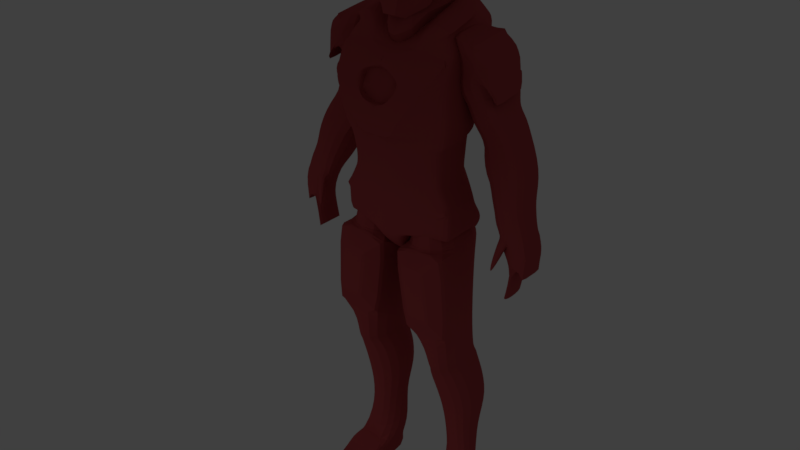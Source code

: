 # Source: ironMan3.blend  (saved by Blender 2.79.0; exported with 4.5.12 LTS)
import bpy
from mathutils import Matrix  # noqa: F401  (used for matrix-valued properties, if any)

bpy.ops.wm.read_factory_settings(use_empty=True)
scene = bpy.context.scene
scene.name = 'Scene'

# ---- collections
col_collection_1 = bpy.data.collections.new('Collection 1'); scene.collection.children.link(col_collection_1)
col_collection_20 = bpy.data.collections.new('Collection 20'); scene.collection.children.link(col_collection_20)
col_collection_20.hide_render = True
col_collection_20.hide_viewport = True

# ---- materials (node trees are filled in below, after node groups)
mat_material = bpy.data.materials.new('Material')
mat_material.alpha_threshold = 0.0
mat_material.use_transparent_shadow = False
mat_material.diffuse_color = (0.4385, 0.06671, 0.07093, 1.0)
mat_material.roughness = 0.5

# ---- material node trees

# ---- world
world_world = bpy.data.worlds.new('World'); scene.world = world_world
world_world.color = (0.05088, 0.05088, 0.05088)
world_world.use_sun_shadow = False
world_world.sun_shadow_jitter_overblur = 0.0
world_world.cycles.sampling_method = 'MANUAL'

# ---- lights
light_area = bpy.data.lights.new('Area', 'AREA')
light_area.transmission_factor = 0.0
light_area.energy = 78.54
light_area.shadow_buffer_clip_start = 0.5
light_area.shadow_soft_size = 5.0
light_area.shadow_maximum_resolution = 0.006
light_area.use_absolute_resolution = True
light_area.size = 5.0
light_area.size_y = 0.1

# ---- meshes
me_cube_003 = bpy.data.meshes.new('Cube.003')
me_cube_003.from_pydata([(-0.13, -0.2169, -1.009), (-0.8681, -0.2559, 1.42), (1.01e-18, 0.04425, -1.003), (-0.6971, 0.3282, 1.588), (0.0, 0.1774, -1.0), (-0.5042, -0.3462, 1.289), (2.99e-18, -0.2169, -1.009), (-0.5042, -0.2559, 1.556), (-1.0, -0.3143, 1.233), (-0.4753, 0.6758, 1.496), (-1.292e-17, -0.5193, 1.179), (0.0, 0.6758, 1.496), (-0.4194, 0.7056, 1.077), (0.0, 0.7056, 1.077), (-0.7536, -0.6639, 0.8979), (-0.2833, 0.672, 0.6426), (0.0, -0.6964, 0.5555), (0.0, 0.672, 0.6426), (-0.3872, -0.6964, 0.5555), (-3.588e-18, -0.6596, 0.5118), (-0.3446, -0.6596, 0.5118), (-0.2159, 0.6486, 0.482), (1.246e-17, -0.6591, 0.4258), (0.0, 0.6486, 0.3947), (-0.2738, -0.6591, 0.4258), (-0.2955, 0.4403, 0.2248), (6.727e-17, -0.5509, 0.01564), (0.0, 0.536, 0.2248), (-0.295, -0.5509, 0.01564), (-0.2572, 0.4301, -0.06975), (3.115e-18, -0.5243, -0.0842), (0.0, 0.4301, -0.06975), (-0.2855, -0.5243, -0.0842), (-0.5399, 0.2987, -0.07174), (2.388e-17, -0.5, -0.1693), (0.0, 0.362, -0.09615), (-0.3155, -0.5, -0.1693), (-1.0, 0.09532, -0.3258), (1.038e-17, -0.4909, -0.347), (0.0, 0.3942, -0.315), (-0.4748, -0.4909, -0.347), (-1.0, 0.1292, -0.6701), (1.661e-17, -0.5216, -0.5377), (0.0, 0.4611, -0.488), (-1.0, -0.353, -0.6945), (-0.2855, 0.1532, -0.6331), (1.62e-17, -0.4928, -0.665), (0.0, 0.4826, -0.6169), (-0.2855, -0.4928, -0.665), (-0.2077, 0.1334, -0.7818), (2.492e-18, -0.4486, -0.7868), (0.0, 0.4301, -0.7792), (-0.2077, -0.4486, -0.7868), (-0.4748, -0.3462, 1.289), (-0.5042, 0.5061, 1.605), (0.002115, -0.3462, 1.267), (0.0, 0.5061, 1.605), (-1.0, -0.3685, -0.3935), (-1.0, 0.09475, -0.3766), (1.131e-17, -0.5304, -0.3994), (0.0, 0.4135, -0.3649), (-0.5042, 0.3282, 1.718), (-0.3791, 0.5061, 1.605), (-0.2658, -0.3462, 1.289), (-0.3187, -0.6109, 0.275), (-0.2159, 0.4685, 0.4712), (5.036e-17, -0.6109, 0.275), (0.0, 0.5702, 0.4447), (-0.13, -0.03461, -1.005), (-0.13, -0.1135, -1.007), (-0.8681, -0.1027, 1.463), (-0.8681, 0.01413, 1.495), (-0.8681, 0.131, 1.528), (4.117e-19, 0.1231, -1.001), (1.608e-18, -0.03461, -1.005), (2.206e-18, -0.1135, -1.007), (-1.0, -0.2058, 1.262), (-1.0, 0.0332, 1.326), (-1.0, 0.2722, 1.389), (-0.8421, 0.5113, 1.317), (-0.944, -0.3047, 0.945), (-0.944, -0.03076, 0.9809), (-0.944, 0.2431, 1.017), (-0.5278, 0.517, 1.053), (-1.03, -0.3375, 0.5783), (-1.03, -0.06383, 0.5958), (-1.03, 0.2098, 0.6132), (-0.3453, 0.4835, 0.6306), (-0.9601, -0.3161, 0.4465), (-0.9601, -0.05455, 0.4622), (-0.9601, 0.207, 0.478), (-0.9372, -0.3152, 0.3093), (-0.9372, -0.07143, 0.3393), (-0.9372, 0.1723, 0.3692), (-0.8202, -0.2658, 0.0705), (-0.8202, -0.04844, 0.1123), (-0.8202, 0.169, 0.1542), (-0.2955, 0.3863, 0.196), (-0.8107, -0.274, -0.08041), (-0.8107, -0.08308, -0.07752), (-0.8107, 0.1078, -0.07463), (-0.8407, -0.2739, -0.1501), (-0.8407, -0.1015, -0.1355), (-0.8407, 0.07094, -0.1209), (-1.0, -0.2587, -0.3386), (-1.0, -0.0817, -0.3322), (-1.0, -0.2638, -0.69), (-1.0, -0.0673, -0.68), (-0.2855, -0.237, -0.6524), (-0.2855, -0.04188, -0.6427), (-0.2077, -0.2181, -0.7848), (-0.2077, -0.04239, -0.7833), (-0.829, -0.1226, 1.377), (-0.829, 0.04782, 1.441), (-0.829, 0.2183, 1.504), (-1.0, -0.2828, -0.3904), (-1.0, -0.09403, -0.3835), (-0.5042, 0.2478, 1.696), (-0.5042, 0.131, 1.663), (-0.5042, 0.01413, 1.631), (-0.5042, -0.1027, 1.599), (-0.8439, -0.3011, 0.3077), (-0.8439, -0.06487, 0.3325), (-0.8439, 0.1713, 0.3574), (-0.3192, 0.4076, 0.3823), (-0.13, -0.1493, -1.007), (2.477e-18, -0.1493, -1.007), (-0.5042, -0.2094, 1.569), (-0.8681, -0.2094, 1.433), (-0.944, -0.429, 0.9287), (-1.03, -0.4617, 0.5704), (-0.9601, -0.4348, 0.4393), (-0.9372, -0.4258, 0.2957), (-0.8202, -0.3645, 0.05152), (-0.8107, -0.3606, -0.08172), (-0.8407, -0.3521, -0.1567), (-1.0, -0.3391, -0.3415), (-0.2855, -0.3255, -0.6567), (-0.2077, -0.2979, -0.7855), (-0.829, -0.2784, 1.32), (-0.8439, -0.4083, 0.2964), (-0.8768, -0.4891, 1.065), (-0.5, -0.4168, 1.206), (-0.004385, -0.5916, 1.11), (-0.5704, -0.6802, 0.7267), (-0.3135, -0.672, 0.8669), (8.97e-19, -0.6802, 0.7267), (-0.1936, -0.6964, 0.5555), (-0.2852, -0.6802, 0.7267), (-0.4036, -0.5505, 1.07), (-0.3011, -0.599, 0.8563), (-0.2878, -0.5458, 0.9977), (-0.1426, -0.6802, 0.7267), (-0.1973, -0.599, 0.7666), (-0.1578, -0.6132, 1.08), (-0.3356, -0.627, 0.9911), (-0.1662, -0.5532, 1.053), (-0.2576, -0.672, 0.7951), (0.0367, -0.5275, 1.059), (-0.3332, -0.65, 0.9313), (-0.1305, -0.599, 0.7467), (0.0405, -0.6042, 0.7269), (-0.298, -0.6266, 1.036), (-0.3169, -0.5709, 0.9075), (-0.2821, -0.672, 0.8209), (-0.2527, -0.599, 0.7941), (-0.1166, -0.672, 0.7404), (-0.1936, -0.672, 0.7634), (-0.3198, -0.5428, 0.9443), (-0.2739, -0.599, 0.8165), (0.0537, 0.4331, 1.542), (2.823e-18, -0.1096, 1.463), (0.07932, 0.3747, 1.758), (-0.2212, -0.253, 1.33), (-0.3284, -0.1096, 1.463), (-0.4635, 0.4331, 1.542), (0.05411, -0.1764, 1.689), (-0.207, -0.259, 1.612), (-0.1141, -0.1764, 1.689), (-0.1919, 0.314, 1.811), (0.04188, -0.2932, 1.582), (-0.1337, 0.5061, 1.605), (-0.1635, 0.4331, 1.542), (-0.09847, -0.3248, 1.27), (-0.1738, 0.314, 1.811), (-0.1463, -0.1764, 1.689), (-0.1246, -0.294, 1.59), (-0.4689, 0.3396, 1.623), (0.0966, 0.2938, 1.643), (-0.2266, -0.2895, 1.41), (-0.3338, -0.1461, 1.544), (0.0483, -0.1461, 1.544), (0.0, -0.3827, 1.347), (-0.0996, -0.3699, 1.364), (-0.1705, 0.3388, 1.623), (0.0, 0.3256, 1.995), (-0.02583, -0.1924, 1.788), (-0.1738, 0.3256, 1.995), (-0.1463, -0.1924, 1.788), (5.671e-19, 0.1026, -1.002), (-0.267, 0.6758, 1.496), (-0.2355, 0.7056, 1.077), (-0.1591, 0.672, 0.6426), (-0.1212, 0.6486, 0.4437), (-0.166, 0.4823, 0.2248), (-0.1444, 0.4301, -0.06975), (-0.3032, 0.3265, -0.08244), (-0.5616, 0.2264, -0.3211), (-0.5952, 0.4091, -0.6912), (-0.1412, 0.3139, -0.6915), (-0.1167, 0.2635, -0.7807), (-0.5616, 0.2345, -0.3714), (-0.1212, 0.5131, 0.4596), (-1.027, 0.2295, -0.576), (-0.7976, 0.2691, -0.6806), (-0.7808, 0.1646, -0.374), (-0.6055, 0.4393, -0.584), (-0.8163, 0.3344, -0.58), (-1.606, -0.1561, 0.8144), (-1.606, -0.1561, 1.255), (-1.606, 0.2551, 0.87), (-1.606, 0.2551, 1.311), (-0.7539, -0.2356, 0.957), (-0.7539, -0.2511, 1.412), (-0.7539, 0.3116, 1.093), (-0.7539, 0.2467, 1.471), (-1.273, 0.2551, 1.422), (-1.273, -0.2427, 1.363), (-1.51, 0.32, 1.142), (-1.51, -0.2272, 1.006), (-1.041, -0.1561, 0.7563), (-1.041, 0.4159, 0.679), (-1.502, -0.1561, 0.9007), (-1.502, 0.4159, 0.8234), (-1.195, 0.04802, 0.2948), (-1.195, 0.4047, 0.3972), (-1.656, 0.04802, 0.4392), (-1.656, 0.4047, 0.5416), (-1.353, -0.1338, -0.05735), (-1.353, 0.3157, -0.1093), (-2.061, -0.1338, 0.1374), (-2.061, 0.3157, 0.08548), (-1.697, -0.1561, -0.4968), (-1.697, 0.1561, -0.4968), (-2.175, -0.1561, -0.4471), (-2.175, 0.1561, -0.4471), (-1.854, -0.1348, -1.13), (-1.854, 0.1774, -1.13), (-1.933, -0.214, -1.17), (-1.933, 0.09817, -1.17), (-2.234, 0.1561, -0.6602), (-2.234, -0.1561, -0.6602), (-1.923, 0.1174, -0.8598), (-1.923, -0.1948, -0.8598), (-2.036, -0.1561, -0.718), (-2.036, 0.1561, -0.718), (-2.189, -0.1561, -0.8939), (-2.189, 0.1561, -0.8939), (-1.972, -0.1561, -0.5015), (-1.81, -0.1754, -0.6783), (-1.972, -0.2084, -0.5238), (-1.697, -0.2124, -0.5214), (-1.81, -0.06677, -0.6314), (-1.766, -0.2872, -0.8534), (-1.686, -0.2884, -0.8527), (-1.719, -0.2462, -0.8846), (-1.542, 0.234, -0.311), (-2.024, 0.234, -0.1803), (-1.542, -0.1784, -0.3073), (-2.024, -0.1784, -0.1766), (-1.586, 0.2912, 0.7056), (-1.586, -0.1457, 0.6834), (-1.124, -0.1457, 0.539), (-1.124, 0.2912, 0.5612), (-1.175, -0.6868, -4.163), (-0.9885, -0.4512, -0.4006), (-1.285, 0.5302, -4.163), (-0.4418, 0.2997, -0.4006), (-0.7558, -0.6868, -4.163), (-0.05587, -0.4512, -0.4006), (-0.499, 0.5302, -4.163), (-0.05587, 0.4541, -0.4006), (-1.272, -0.02926, -3.781), (-1.174, -0.08471, -2.862), (-1.038, -0.3217, -2.289), (-1.112, -0.4239, -1.8), (-1.038, -0.4553, -0.7665), (-1.038, 0.4597, -0.7665), (-1.112, 0.2545, -1.8), (-1.038, 0.405, -2.289), (-1.174, 0.5302, -2.862), (-1.038, 0.3872, -3.651), (-0.1058, 0.4597, -0.7665), (-0.2983, 0.2545, -1.8), (-0.4737, 0.405, -2.289), (-0.4058, 0.5302, -2.862), (-0.3797, 0.3872, -3.651), (-0.1058, -0.4553, -0.7665), (-0.2983, -0.4239, -1.8), (-0.4737, -0.3217, -2.289), (-0.4058, -0.08471, -2.862), (-0.6136, -0.02926, -3.781), (-1.038, -0.03105, -3.235), (-1.038, 0.409, -3.235), (-0.5623, 0.409, -3.235), (-0.5623, -0.03105, -3.235), (-1.169, 0.3855, -3.98), (-0.4808, 0.3855, -3.98), (-0.7558, -0.6088, -3.98), (-1.175, -0.6088, -3.98), (-1.038, -0.4504, -0.7804), (-1.038, 0.3797, -0.8694), (-0.1058, 0.3797, -0.9273), (-0.1058, -0.4504, -0.8383), (-1.038, -0.3601, -2.238), (-0.4624, -0.3601, -2.238), (-1.038, 0.3554, -2.238), (-0.4624, 0.3554, -2.238), (-1.134, -0.2695, -2.415), (-1.134, 0.4326, -2.415), (-0.3286, 0.4326, -2.415), (-0.3286, -0.2695, -2.415), (-1.227, -0.3024, -3.928), (-0.6806, -0.3024, -3.928), (-0.3965, -0.586, -0.9898), (-0.5089, -0.5633, -1.526), (-0.8824, -0.5633, -1.526), (-0.7668, -0.586, -0.9898), (-0.2169, -0.5022, -0.8961), (-0.3787, -0.4772, -1.696), (-1.024, -0.4772, -1.696), (-0.9347, -0.5022, -0.8604), (-0.1721, -0.3435, 1.516), (-0.3889, -0.3804, 2.268), (-0.3889, 0.3036, 1.913), (-0.3889, -0.1024, 2.393), (-0.3889, -0.4823, 2.07), (-0.3889, 0.1809, 2.34), (-0.3889, 0.3206, 2.069), (-0.2037, -0.4751, 1.752), (-0.3889, 0.3162, 1.981), (-0.138, -0.4371, 1.64), (-0.1063, -0.4438, 1.555), (-0.3889, -0.5011, 1.878), (-0.3889, 0.2895, 2.211), (-0.3987, -0.09404, 1.698), (-0.458, -0.2414, 2.33), (-0.458, -0.1507, 2.205), (-0.458, -0.07724, 1.911), (-0.458, -0.06046, 1.811), (0.0, -0.1024, 2.393), (0.0, 0.3036, 1.913), (-0.458, -0.09465, 2.064), (0.0, -0.3435, 1.503), (0.0, -0.3804, 2.268), (0.0, -0.4823, 2.07), (0.0, 0.1809, 2.34), (0.0, 0.3206, 2.069), (0.0, -0.4751, 1.752), (0.0, -0.4371, 1.64), (0.0, 0.3162, 1.981), (0.0, -0.4438, 1.555), (0.0, 0.2895, 2.211), (0.0, -0.5011, 1.878), (0.0, -0.2414, 2.33), (-5.949e-11, -0.09404, 1.698), (-0.458, -0.1984, 2.35), (-0.458, -0.04823, 2.247), (-0.458, 0.04569, 1.96), (-0.458, 0.05593, 1.863), (-0.458, 0.02407, 2.11), (-0.4141, 0.01648, 1.767), (0.0, -0.1984, 2.35), (-0.3728, -0.1175, 1.624), (-5.751e-10, -0.1175, 1.624), (-0.1721, -0.3435, 1.503), (-0.336, -0.1789, 1.594), (-0.4392, -0.2792, 2.313), (-0.4392, -0.2408, 2.168), (-0.3987, -0.1853, 1.851), (-0.3591, -0.1628, 1.765), (-0.4392, -0.199, 2.025), (-0.3334, -0.189, 1.659), (0.0, -0.2792, 2.313), (-4.189e-10, -0.1789, 1.591), (-0.3843, -0.1367, 1.776), (-0.3798, -0.1746, 1.81), (-0.3699, -0.228, 1.837)], [], [(5, 7, 1, 53), (127, 128, 1, 7), (125, 126, 6, 0), (63, 7, 5), (201, 200, 11, 13), (149, 142, 8, 141), (83, 79, 9, 12), (87, 83, 12, 15), (19, 16, 147, 18, 20), (65, 87, 15, 21), (22, 19, 20, 24), (203, 202, 17, 23), (66, 22, 64), (212, 203, 23, 67), (205, 204, 27, 31), (30, 26, 28, 32), (33, 97, 25, 29), (34, 30, 32, 36), (206, 205, 31, 35), (207, 206, 35, 39), (38, 34, 36, 40), (37, 103, 33), (59, 38, 40, 57), (211, 207, 39, 60), (209, 208, 43, 47), (46, 42, 44, 48), (50, 46, 48, 52), (210, 209, 47, 51), (199, 210, 51, 4), (6, 50, 52, 0), (9, 54, 62, 181, 56, 11, 200), (10, 55, 63, 5, 53, 8, 142), (79, 3, 54, 9), (208, 216, 211, 60, 43), (42, 59, 57, 44), (54, 61, 62), (54, 3, 61), (204, 212, 67, 27), (26, 66, 64, 28), (97, 124, 65, 25), (133, 140, 121, 94), (94, 121, 122, 95), (95, 122, 123, 96), (96, 123, 124, 97), (44, 57, 115, 106), (106, 115, 116, 107), (107, 116, 58, 213, 41), (8, 139, 112, 76), (76, 112, 113, 77), (77, 113, 114, 78), (78, 114, 3, 79), (125, 138, 110, 69), (69, 110, 111, 68), (68, 111, 49, 2), (138, 137, 108, 110), (110, 108, 109, 111), (111, 109, 45, 49), (137, 44, 106, 108), (108, 106, 107, 109), (109, 107, 41, 45), (57, 136, 104, 115), (115, 104, 105, 116), (116, 105, 37, 58), (136, 135, 101, 104), (104, 101, 102, 105), (105, 102, 103, 37), (135, 134, 98, 101), (101, 98, 99, 102), (102, 99, 100, 103), (103, 100, 33), (134, 133, 94, 98), (98, 94, 95, 99), (99, 95, 96, 100), (100, 96, 97, 33), (140, 132, 91, 121), (121, 91, 92, 122), (122, 92, 93, 123), (123, 93, 65, 124), (132, 131, 88, 91), (91, 88, 89, 92), (92, 89, 90, 93), (93, 90, 65), (131, 130, 84, 88), (88, 84, 85, 89), (89, 85, 86, 90), (90, 86, 87, 65), (202, 201, 13, 17), (130, 129, 80, 84), (84, 80, 81, 85), (85, 81, 82, 86), (129, 8, 76, 80), (80, 76, 77, 81), (81, 77, 78, 82), (82, 78, 79, 83), (2, 199, 4, 73), (2, 74, 68), (68, 74, 75, 69), (61, 3, 117), (117, 3, 72, 118), (118, 72, 71, 119), (119, 71, 70, 120), (139, 128, 70, 112), (112, 70, 71, 113), (113, 71, 72, 114), (114, 72, 3), (53, 1, 128, 139), (14, 141, 8, 129), (18, 144, 14, 129, 130), (20, 18, 130), (24, 20, 130, 131), (22, 24, 131, 132), (64, 22, 132, 140), (32, 28, 133, 134), (36, 32, 134, 135), (40, 36, 135, 136), (57, 40, 136), (48, 44, 137), (52, 48, 137, 138), (0, 52, 138, 125), (8, 53, 139), (28, 64, 140, 133), (69, 75, 126, 125), (120, 70, 128, 127), (55, 183, 173, 63), (147, 148, 144, 18), (16, 146, 152, 148, 147), (143, 10, 142, 149, 154), (154, 162, 151, 156), (146, 166, 167, 157, 164, 145, 148, 152), (163, 150, 169, 165, 153, 160, 161, 158, 156, 151, 168), (166, 146, 161, 160), (148, 145, 159, 14, 144), (155, 162, 154, 149), (159, 145, 150, 163), (167, 166, 160, 153), (162, 155, 168, 151), (164, 157, 165, 169), (145, 164, 169, 150), (157, 167, 153, 165), (155, 159, 163, 168), (143, 154, 156, 158), (86, 82, 83, 87), (14, 159, 155, 149, 141), (181, 62, 175, 182), (63, 173, 174, 175, 62, 61, 117, 118, 119, 120, 127, 7), (190, 189, 177, 178), (194, 187, 179, 184), (184, 179, 178, 185), (185, 178, 177, 186), (192, 191, 176, 180), (187, 190, 178, 179), (191, 188, 172, 176), (193, 192, 180, 186), (189, 193, 186, 177), (176, 185, 186, 180), (185, 176, 196, 198), (188, 194, 184, 172), (56, 181, 182, 170), (170, 182, 194, 188), (173, 183, 193, 189), (183, 55, 192, 193), (171, 170, 188, 191), (175, 174, 190, 187), (55, 171, 191, 192), (182, 175, 187, 194), (174, 173, 189, 190), (195, 197, 198, 196), (176, 172, 195, 196), (184, 185, 198, 197), (172, 184, 197, 195), (15, 12, 201, 202), (25, 65, 212, 204), (217, 215, 211, 216), (2, 49, 210, 199), (49, 45, 209, 210), (45, 41, 214, 208, 209), (58, 37, 207, 211, 215), (37, 33, 206, 207), (33, 29, 205, 206), (29, 25, 204, 205), (65, 21, 203, 212), (21, 15, 202, 203), (12, 9, 200, 201), (214, 217, 216, 208), (41, 213, 217, 214), (213, 58, 215, 217), (218, 219, 221, 220), (220, 221, 226, 225, 224, 228), (224, 225, 223, 222), (222, 223, 227, 219, 218, 229), (222, 229, 232, 230), (226, 221, 219, 227), (225, 226, 227, 223), (220, 228, 229, 218), (271, 270, 237, 236), (229, 228, 233, 232), (228, 224, 231, 233), (224, 222, 230, 231), (234, 236, 240, 238), (272, 271, 236, 234), (270, 273, 235, 237), (273, 272, 234, 235), (267, 266, 243, 245), (237, 235, 239, 241), (235, 234, 238, 239), (236, 237, 241, 240), (243, 242, 259, 253, 252), (266, 268, 242, 243), (269, 267, 245, 244), (268, 269, 244, 258, 242), (246, 248, 249, 247), (258, 259, 262, 260), (243, 252, 247, 249, 255, 257, 250, 245), (252, 253, 246, 247), (244, 245, 250, 251), (254, 255, 249, 248), (256, 257, 255, 254), (251, 250, 257, 256), (244, 251, 256, 254, 248, 246, 253, 259, 258), (260, 262, 265, 263), (259, 242, 261, 262), (242, 258, 260, 261), (263, 265, 264), (262, 261, 264, 265), (261, 260, 263, 264), (238, 240, 269, 268), (240, 241, 267, 269), (239, 238, 268, 266), (241, 239, 266, 267), (231, 230, 272, 273), (233, 231, 273, 270), (230, 232, 271, 272), (232, 233, 270, 271), (286, 275, 277, 287), (287, 277, 281, 292), (292, 281, 279, 297), (297, 279, 275, 286), (276, 280, 278, 274), (281, 277, 275, 279), (323, 301, 282, 322), (305, 300, 283, 302), (321, 299, 284, 318), (315, 298, 285, 314), (313, 297, 286, 310), (307, 296, 301, 323, 308), (304, 295, 300, 305), (320, 294, 299, 321), (315, 299, 294, 317), (312, 292, 297, 313), (306, 291, 296, 307), (303, 290, 295, 304), (319, 289, 294, 320), (311, 287, 292, 312), (309, 322, 282, 291, 306), (302, 283, 290, 303), (318, 284, 289, 319), (310, 286, 287, 311), (282, 302, 303, 291), (291, 303, 304, 296), (296, 304, 305, 301), (301, 305, 302, 282), (274, 309, 306, 276), (276, 306, 307, 280), (280, 307, 308, 278), (278, 308, 309, 274), (285, 310, 311, 288), (288, 311, 312, 293), (293, 312, 313, 298), (329, 328, 324, 325), (317, 316, 288, 293), (314, 285, 288, 316), (284, 314, 316, 289), (294, 289, 316, 317), (298, 315, 317, 293), (299, 315, 314, 284), (283, 318, 319, 290), (290, 319, 320, 295), (295, 320, 321, 300), (300, 321, 318, 283), (308, 323, 322, 309), (325, 324, 327, 326), (330, 329, 325, 326), (331, 330, 326, 327), (328, 331, 327, 324), (313, 310, 331, 328), (310, 285, 330, 331), (285, 298, 329, 330), (298, 313, 328, 329), (367, 366, 335, 337), (355, 354, 333, 336), (383, 377, 333, 354), (363, 355, 336, 343), (370, 367, 337, 344), (369, 368, 338, 340), (359, 358, 339, 341), (361, 359, 341, 342), (371, 369, 340, 334), (345, 371, 334), (353, 361, 342, 332), (368, 370, 344, 338), (358, 363, 343, 339), (379, 381, 352, 348), (376, 382, 345, 373), (382, 380, 385, 345), (380, 386, 385), (381, 378, 347, 352), (372, 366, 346, 364), (378, 377, 346, 347), (334, 351, 365, 345), (338, 344, 362, 357), (334, 340, 360, 351), (340, 338, 357, 360), (344, 337, 356, 362), (376, 384, 353, 332), (337, 335, 350, 356), (350, 335, 366, 372), (348, 352, 370, 368), (345, 349, 369, 371), (349, 348, 368, 369), (352, 347, 367, 370), (347, 346, 366, 367), (345, 365, 374, 373), (373, 374, 384, 376), (336, 333, 377, 378), (343, 336, 378, 381), (341, 339, 387, 386, 380), (342, 341, 380, 382), (332, 342, 382, 376), (339, 343, 381, 379, 387), (364, 346, 377, 383), (386, 387, 379), (345, 385, 349), (385, 386, 379, 348, 349)])
_k = {(1, 7): 1.0, (21, 65): 1.0, (8, 141): 1.0, (9, 79): 1.0, (9, 12): 1.0, (14, 144): 1.0, (18, 20): 1.0, (20, 24): 1.0, (15, 21): 1.0, (23, 203): 1.0, (22, 24): 1.0, (33, 37): 1.0, (41, 213): 1.0, (43, 208): 1.0, (42, 44): 0.23137, (56, 181): 0.14118, (37, 58): 1.0, (3, 61): 0.62745, (70, 128): 1.0, (70, 71): 1.0, (71, 72): 1.0, (106, 107): 0.46667, (41, 107): 0.46667, (79, 83): 1.0, (54, 61): 0.63922, (1, 128): 1.0, (3, 72): 1.0, (65, 87): 1.0, (44, 106): 0.46667, (57, 136): 1.0, (178, 179): 0.01961, (14, 141): 1.0, (18, 144): 1.0, (150, 169): 1.0, (153, 165): 1.0, (163, 168): 1.0, (153, 160): 1.0, (160, 161): 1.0, (165, 169): 1.0, (158, 161): 1.0, (156, 158): 1.0, (150, 163): 1.0, (151, 168): 1.0, (160, 166): 1.0, (12, 15): 1.0, (83, 87): 1.0, (151, 156): 1.0, (62, 175): 0.14118, (56, 170): 0.14118, (170, 171): 1.0, (177, 178): 1.0, (173, 174): 1.0, (170, 182): 0.14118, (179, 187): 0.14118, (172, 176): 1.0, (55, 171): 1.0, (55, 183): 1.0, (172, 184): 0.14118, (176, 180): 1.0, (180, 186): 1.0, (170, 188): 0.14118, (177, 189): 1.0, (174, 190): 1.0, (176, 191): 1.0, (55, 192): 1.0, (62, 181): 0.14118, (175, 182): 0.14118, (173, 183): 1.0, (179, 184): 0.14118, (178, 185): 1.0, (177, 186): 1.0, (186, 193): 1.0, (184, 185): 1.0, (184, 194): 0.14118, (181, 182): 0.14118, (175, 187): 0.14118, (172, 188): 0.14118, (173, 189): 1.0, (178, 190): 1.0, (171, 191): 1.0, (180, 192): 1.0, (183, 193): 1.0, (182, 194): 0.14118, (188, 194): 0.14118, (189, 193): 1.0, (192, 193): 1.0, (188, 191): 1.0, (187, 190): 1.0, (191, 192): 1.0, (187, 194): 0.14118, (189, 190): 1.0, (195, 196): 1.0, (195, 197): 1.0, (197, 198): 1.0, (176, 196): 1.0, (185, 198): 1.0, (172, 195): 1.0, (184, 197): 1.0, (21, 203): 1.0, (208, 214): 1.0, (58, 213): 1.0, (41, 214): 1.0, (218, 220): 1.0, (218, 219): 0.53725, (220, 221): 0.53725, (220, 228): 1.0, (225, 226): 0.56471, (223, 225): 0.56471, (219, 227): 0.42353, (221, 226): 0.42353, (223, 227): 0.56471, (226, 227): 1.0, (218, 229): 1.0, (222, 230): 0.34118, (228, 233): 0.39216, (224, 231): 0.32941, (237, 270): 0.39216, (232, 271): 0.34118, (230, 272): 0.34118, (235, 273): 0.32941, (236, 240): 0.32549, (234, 238): 0.63922, (235, 239): 0.63922, (237, 241): 0.32549, (243, 266): 0.32941, (241, 267): 0.31765, (242, 268): 0.32941, (240, 269): 0.18039, (246, 247): 1.0, (246, 248): 1.0, (247, 249): 1.0, (244, 251): 0.92941, (245, 250): 0.92941, (251, 256): 0.92941, (248, 249): 1.0, (255, 257): 1.0, (254, 256): 1.0, (250, 257): 0.92941, (256, 257): 1.0, (239, 266): 0.31765, (245, 267): 0.32941, (238, 268): 0.18039, (244, 269): 0.32941, (233, 270): 0.39216, (236, 271): 0.34118, (234, 272): 0.34118, (231, 273): 0.32941, (276, 280): 1.0, (278, 308): 1.0, (274, 278): 1.0, (282, 322): 1.0, (298, 313): 0.44314, (282, 301): 1.0, (285, 298): 0.63529, (308, 323): 1.0, (274, 309): 1.0, (308, 309): 0.21176, (285, 310): 0.44314, (310, 313): 0.63529, (309, 322): 1.0, (301, 323): 1.0, (322, 323): 0.28627, (324, 325): 0.63529, (325, 326): 0.63529, (326, 327): 0.63529, (324, 327): 0.63529, (324, 328): 0.63529, (298, 329): 0.63529, (285, 330): 0.63529, (310, 331): 0.63529, (313, 328): 0.63529, (325, 329): 0.63529, (326, 330): 0.63529, (327, 331): 0.63529, (328, 331): 0.11765, (330, 331): 0.11765, (329, 330): 0.11765, (328, 329): 0.11765, (332, 376): 1.0, (333, 336): 0.60784, (334, 351): 1.0, (336, 343): 0.60784, (339, 341): 1.0, (341, 342): 1.0, (332, 342): 1.0, (342, 361): 1.0, (339, 343): 1.0, (332, 353): 1.0, (345, 373): 1.0, (373, 376): 1.0, (386, 387): 1.0, (345, 385): 1.0, (385, 386): 1.0}
me_cube_003.attributes.new('crease_edge', 'FLOAT', 'EDGE').data.foreach_set('value', [_k.get((min(e.vertices), max(e.vertices)), 0.0) for e in me_cube_003.edges])
_uv = me_cube_003.uv_layers.new(name='UVMap')
_uv.uv.foreach_set('vector', [0.5665, 0.9354, 0.5246, 0.9377, 0.5414, 0.8798, 0.5668, 0.9399, 0.8779, 0.1343, 0.9357, 0.1382, 0.9357, 0.1456, 0.8779, 0.1417, 0.7796, 0.981, 0.7998, 0.9809, 0.7998, 0.9914, 0.7796, 0.9915, 0.5692, 0.9722, 0.5246, 0.9377, 0.5665, 0.9354, 0.7491, 0.06453, 0.7429, 4.058e-05, 0.784, 0.0, 0.7854, 0.0645, 0.8668, 0.1994, 0.8806, 0.1755, 0.958, 0.1596, 0.9403, 0.1906, 0.7004, 0.07093, 0.6514, 0.03009, 0.7108, 7.219e-05, 0.7208, 0.06456, 0.9869, 0.02629, 0.9872, 0.094, 0.9586, 0.09914, 0.958, 0.03, 0.1616, 0.759, 0.1619, 0.7656, 0.1319, 0.7652, 0.1019, 0.7649, 0.1082, 0.7584, 0.9872, 0.0, 0.9869, 0.02629, 0.958, 0.03, 0.9595, 0.004123, 0.1618, 0.7457, 0.1616, 0.759, 0.1082, 0.7584, 0.1193, 0.7451, 0.7668, 0.1634, 0.761, 0.1323, 0.7855, 0.1323, 0.7855, 0.171, 0.1615, 0.7225, 0.1618, 0.7457, 0.1121, 0.7219, 0.7729, 0.9702, 0.7522, 0.9701, 0.7529, 0.9509, 0.7642, 0.9513, 0.7598, 0.2458, 0.757, 0.1995, 0.7836, 0.1988, 0.7821, 0.2458, 0.1612, 0.6671, 0.1613, 0.6825, 0.1156, 0.682, 0.117, 0.6666, 0.6964, 0.248, 0.7352, 0.2053, 0.7362, 0.2001, 0.7425, 0.2459, 0.1611, 0.6541, 0.1612, 0.6671, 0.117, 0.6666, 0.1122, 0.6535, 0.9756, 0.595, 0.9623, 0.5687, 0.9648, 0.5464, 0.9756, 0.5475, 0.692, 0.2876, 0.7334, 0.2492, 0.7808, 0.2508, 0.7818, 0.2843, 0.1613, 0.6265, 0.1611, 0.6541, 0.1122, 0.6535, 0.08776, 0.6256, 0.622, 0.2901, 0.6456, 0.2587, 0.6964, 0.248, 0.1618, 0.6181, 0.1613, 0.6265, 0.08776, 0.6256, 0.005267, 0.618, 0.6923, 0.2952, 0.692, 0.2876, 0.7818, 0.2843, 0.7823, 0.2917, 0.7592, 0.3437, 0.6912, 0.3424, 0.7835, 0.3102, 0.7841, 0.3298, 0.1618, 0.5771, 0.1619, 0.5967, 0.005587, 0.5713, 0.1176, 0.5765, 0.1616, 0.5584, 0.1618, 0.5771, 0.1176, 0.5765, 0.1294, 0.558, 0.7621, 0.3582, 0.7592, 0.3437, 0.7841, 0.3298, 0.7834, 0.3557, 0.3207, 0.9558, 0.3105, 0.9134, 0.3281, 0.8948, 0.3281, 0.9468, 0.1597, 0.5251, 0.1616, 0.5584, 0.1294, 0.558, 0.1395, 0.5249, 0.8768, 0.0004879, 0.8796, 0.0237, 0.8602, 0.02357, 0.8222, 0.02332, 0.8015, 0.02318, 0.8032, 0.0, 0.8445, 0.000274, 0.8032, 0.1914, 0.8024, 0.1626, 0.8436, 0.1623, 0.8806, 0.1625, 0.876, 0.1625, 0.958, 0.1596, 0.8806, 0.1755, 0.935, 0.03076, 0.9091, 0.05158, 0.8796, 0.0237, 0.8768, 0.0004879, 0.6912, 0.3424, 0.69, 0.3254, 0.6923, 0.2952, 0.7823, 0.2917, 0.7835, 0.3102, 0.1619, 0.5967, 0.1618, 0.6181, 0.005267, 0.618, 0.005587, 0.5713, 0.8796, 0.0237, 0.8778, 0.04799, 0.8602, 0.02357, 0.8796, 0.0237, 0.9091, 0.05158, 0.8778, 0.04799, 0.757, 0.1995, 0.7641, 0.1628, 0.7839, 0.1643, 0.7836, 0.1988, 0.1613, 0.6825, 0.1615, 0.7225, 0.1121, 0.7219, 0.1156, 0.682, 0.7352, 0.2053, 0.7316, 0.1762, 0.7486, 0.1616, 0.7362, 0.2001, 0.6116, 0.656, 0.616, 0.6946, 0.5993, 0.6953, 0.5961, 0.658, 0.5961, 0.658, 0.5993, 0.6953, 0.5625, 0.697, 0.562, 0.6625, 0.562, 0.6625, 0.5625, 0.697, 0.5257, 0.6986, 0.528, 0.6669, 0.6502, 0.2148, 0.6462, 0.1833, 0.7316, 0.1762, 0.7352, 0.2053, 0.616, 0.5424, 0.6157, 0.5892, 0.6024, 0.5888, 0.6022, 0.5423, 0.6022, 0.5423, 0.6024, 0.5888, 0.5731, 0.5881, 0.5716, 0.542, 0.5716, 0.542, 0.5731, 0.5881, 0.5437, 0.5874, 0.5246, 0.5556, 0.5411, 0.5417, 0.958, 0.1596, 0.9307, 0.1517, 0.9305, 0.1263, 0.958, 0.1422, 0.958, 0.1422, 0.9305, 0.1263, 0.9303, 0.09853, 0.958, 0.104, 0.958, 0.104, 0.9303, 0.09853, 0.9301, 0.07076, 0.958, 0.06567, 0.958, 0.06567, 0.9301, 0.07076, 0.9091, 0.05158, 0.935, 0.03076, 0.002247, 0.8958, 0.03855, 0.8746, 0.03805, 0.887, 0.002097, 0.9014, 0.002097, 0.9014, 0.03805, 0.887, 0.03694, 0.9143, 0.001768, 0.9136, 0.001768, 0.9136, 0.03694, 0.9143, 0.03583, 0.9416, 0.0, 0.9255, 0.03855, 0.8746, 0.05953, 0.8716, 0.05953, 0.8853, 0.03805, 0.887, 0.03805, 0.887, 0.05953, 0.8853, 0.05953, 0.9157, 0.03694, 0.9143, 0.03694, 0.9143, 0.05953, 0.9157, 0.05953, 0.946, 0.03583, 0.9416, 0.9069, 0.3157, 0.7991, 0.3407, 0.7966, 0.327, 0.9044, 0.3022, 0.9044, 0.3022, 0.7966, 0.327, 0.7911, 0.297, 0.899, 0.2723, 0.899, 0.2723, 0.7911, 0.297, 0.7855, 0.2669, 0.8935, 0.2425, 0.6157, 0.5892, 0.6106, 0.5969, 0.5982, 0.5966, 0.6024, 0.5888, 0.6024, 0.5888, 0.5982, 0.5966, 0.5707, 0.596, 0.5731, 0.5881, 0.5731, 0.5881, 0.5707, 0.596, 0.5432, 0.5953, 0.5437, 0.5874, 0.6106, 0.5969, 0.6115, 0.6239, 0.5993, 0.6242, 0.5982, 0.5966, 0.5982, 0.5966, 0.5993, 0.6242, 0.5724, 0.6248, 0.5707, 0.596, 0.5707, 0.596, 0.5724, 0.6248, 0.5456, 0.6255, 0.5432, 0.5953, 0.6115, 0.6239, 0.6122, 0.6352, 0.5988, 0.6346, 0.5993, 0.6242, 0.5993, 0.6242, 0.5988, 0.6346, 0.5692, 0.6333, 0.5724, 0.6248, 0.5724, 0.6248, 0.5692, 0.6333, 0.5396, 0.632, 0.5456, 0.6255, 0.6456, 0.2587, 0.6509, 0.251, 0.6964, 0.248, 0.6122, 0.6352, 0.6116, 0.656, 0.5961, 0.658, 0.5988, 0.6346, 0.5988, 0.6346, 0.5961, 0.658, 0.562, 0.6625, 0.5692, 0.6333, 0.5692, 0.6333, 0.562, 0.6625, 0.528, 0.6669, 0.5396, 0.632, 0.6509, 0.251, 0.6502, 0.2148, 0.7352, 0.2053, 0.6964, 0.248, 0.5949, 0.7013, 0.6094, 0.6986, 0.6094, 0.7159, 0.5949, 0.718, 0.5949, 0.718, 0.6094, 0.7159, 0.6094, 0.7541, 0.5948, 0.755, 0.5948, 0.755, 0.6094, 0.7541, 0.6094, 0.7922, 0.5948, 0.7919, 0.6462, 0.1833, 0.6319, 0.1814, 0.7486, 0.1616, 0.7316, 0.1762, 0.7778, 0.9509, 0.7792, 0.9284, 0.7976, 0.9295, 0.7951, 0.9509, 0.7951, 0.9509, 0.7976, 0.9295, 0.8382, 0.9321, 0.8332, 0.9509, 0.8332, 0.9509, 0.8382, 0.9321, 0.8788, 0.9346, 0.8713, 0.9509, 0.6319, 0.1814, 0.6288, 0.1641, 0.7486, 0.1616, 0.7792, 0.9284, 0.7777, 0.907, 0.797, 0.9081, 0.7976, 0.9295, 0.7976, 0.9295, 0.797, 0.9081, 0.8395, 0.9106, 0.8382, 0.9321, 0.8382, 0.9321, 0.8395, 0.9106, 0.882, 0.9131, 0.8788, 0.9346, 0.6288, 0.1641, 0.6178, 0.1432, 0.7287, 0.1367, 0.7486, 0.1616, 0.761, 0.1323, 0.7491, 0.06453, 0.7854, 0.0645, 0.7855, 0.1323, 0.7777, 0.907, 0.7891, 0.8534, 0.8086, 0.8532, 0.797, 0.9081, 0.797, 0.9081, 0.8086, 0.8532, 0.8515, 0.8529, 0.8395, 0.9106, 0.8395, 0.9106, 0.8515, 0.8529, 0.8943, 0.8525, 0.882, 0.9131, 0.7891, 0.8534, 0.8127, 0.8081, 0.8299, 0.8057, 0.8086, 0.8532, 0.8086, 0.8532, 0.8299, 0.8057, 0.868, 0.8004, 0.8515, 0.8529, 0.8515, 0.8529, 0.868, 0.8004, 0.906, 0.7952, 0.8943, 0.8525, 0.631, 0.08022, 0.6223, 0.02219, 0.6514, 0.03009, 0.7004, 0.07093, 0.3149, 0.9627, 0.3207, 0.9558, 0.3281, 0.9468, 0.3227, 0.9533, 0.7998, 0.9509, 0.7998, 0.9632, 0.7796, 0.9632, 0.7796, 0.9632, 0.7998, 0.9632, 0.7998, 0.9754, 0.7796, 0.9754, 0.8778, 0.04799, 0.9091, 0.05158, 0.8779, 0.06089, 0.8779, 0.06089, 0.9091, 0.05158, 0.9357, 0.08356, 0.8779, 0.07964, 0.8779, 0.07964, 0.9357, 0.08356, 0.9357, 0.1023, 0.8779, 0.09839, 0.8779, 0.09839, 0.9357, 0.1023, 0.9357, 0.1211, 0.8779, 0.1171, 0.5187, 0.9218, 0.5056, 0.9055, 0.507, 0.8883, 0.5187, 0.8961, 0.5187, 0.8961, 0.507, 0.8883, 0.5086, 0.8696, 0.5187, 0.8678, 0.5187, 0.8678, 0.5086, 0.8696, 0.5102, 0.8508, 0.5187, 0.8396, 0.5187, 0.8396, 0.5102, 0.8508, 0.5137, 0.8199, 0.5668, 0.9399, 0.5414, 0.8798, 0.5392, 0.8795, 0.5575, 0.8849, 0.7516, 0.8557, 0.7822, 0.8319, 0.8127, 0.8081, 0.7891, 0.8534, 0.1019, 0.7649, 0.07312, 0.7912, 0.04431, 0.8175, 0.01246, 0.8232, 0.0, 0.7672, 0.9816, 0.4694, 0.9748, 0.4642, 0.9816, 0.3582, 0.1193, 0.7451, 0.1082, 0.7584, 0.0, 0.7672, 0.01079, 0.7471, 0.1618, 0.7457, 0.1193, 0.7451, 0.01079, 0.7471, 0.01447, 0.7249, 0.1121, 0.7219, 0.1618, 0.7457, 0.01447, 0.7249, 0.02876, 0.7253, 0.117, 0.6666, 0.1156, 0.682, 0.03238, 0.6875, 0.03403, 0.6668, 0.1122, 0.6535, 0.117, 0.6666, 0.03403, 0.6668, 0.02941, 0.6552, 0.08776, 0.6256, 0.1122, 0.6535, 0.02941, 0.6552, 0.004896, 0.6262, 0.005267, 0.618, 0.08776, 0.6256, 0.004896, 0.6262, 0.9116, 0.3413, 0.7991, 0.3407, 0.9069, 0.3157, 0.0395, 0.8512, 0.05953, 0.8455, 0.05953, 0.8716, 0.03855, 0.8746, 0.002529, 0.8853, 0.0395, 0.8512, 0.03855, 0.8746, 0.002247, 0.8958, 0.5692, 0.8577, 0.5668, 0.9399, 0.5575, 0.8849, 0.1156, 0.682, 0.1121, 0.7219, 0.02876, 0.7253, 0.03238, 0.6875, 0.7796, 0.9754, 0.7998, 0.9754, 0.7998, 0.9809, 0.7796, 0.981, 0.8779, 0.1171, 0.9357, 0.1211, 0.9357, 0.1382, 0.8779, 0.1343, 0.8024, 0.1626, 0.818, 0.1593, 0.8366, 0.1469, 0.8436, 0.1623, 0.1319, 0.7652, 0.1173, 0.7918, 0.07312, 0.7912, 0.1019, 0.7649, 0.1619, 0.7656, 0.1615, 0.7923, 0.1394, 0.792, 0.1173, 0.7918, 0.1319, 0.7652, 0.8044, 0.2043, 0.8032, 0.1914, 0.8806, 0.1755, 0.8668, 0.1994, 0.8284, 0.2085, 0.9864, 0.5012, 0.9864, 0.5229, 0.9748, 0.5195, 0.9774, 0.5012, 0.1615, 0.7923, 0.1433, 0.7942, 0.1314, 0.7977, 0.1214, 0.8025, 0.1176, 0.8064, 0.1126, 0.8135, 0.1173, 0.7918, 0.1394, 0.792, 0.143, 0.9409, 0.1512, 0.9434, 0.1575, 0.9474, 0.161, 0.9506, 0.1655, 0.9591, 0.1688, 0.9694, 0.1726, 0.9959, 0.1206, 0.9959, 0.1209, 0.9646, 0.129, 0.9455, 0.1372, 0.9403, 0.173, 0.9637, 0.1726, 0.9457, 0.1846, 0.9403, 0.1842, 0.9666, 0.1173, 0.7918, 0.1126, 0.8135, 0.1092, 0.8236, 0.04431, 0.8175, 0.07312, 0.7912, 0.8569, 0.2131, 0.8506, 0.2119, 0.8284, 0.2085, 0.8668, 0.1994, 0.1774, 0.8295, 0.1783, 0.8386, 0.167, 0.8366, 0.1647, 0.8289, 0.1728, 0.9754, 0.173, 0.9637, 0.1842, 0.9666, 0.184, 0.9768, 0.1783, 0.8119, 0.1763, 0.8202, 0.1619, 0.8227, 0.1647, 0.8137, 0.1735, 0.9885, 0.173, 0.985, 0.1842, 0.9851, 0.1846, 0.9882, 0.1783, 0.8386, 0.1766, 0.8436, 0.1655, 0.841, 0.167, 0.8366, 0.173, 0.985, 0.1728, 0.9754, 0.184, 0.9768, 0.1842, 0.9851, 0.1763, 0.8202, 0.1774, 0.8295, 0.1647, 0.8289, 0.1619, 0.8227, 0.9856, 0.4773, 0.9864, 0.5012, 0.9774, 0.5012, 0.9774, 0.4694, 0.6178, 0.1432, 0.631, 0.08022, 0.7004, 0.07093, 0.7287, 0.1367, 0.04431, 0.8175, 0.1092, 0.8236, 0.1086, 0.833, 0.09715, 0.8455, 0.02325, 0.8442, 0.8222, 0.02332, 0.8602, 0.02357, 0.8738, 0.03647, 0.8273, 0.03617, 0.8436, 0.1623, 0.8366, 0.1469, 0.8521, 0.1215, 0.8738, 0.03647, 0.8602, 0.02357, 0.8778, 0.04799, 0.8779, 0.06089, 0.8779, 0.07964, 0.8779, 0.09839, 0.8779, 0.1171, 0.8779, 0.1343, 0.8779, 0.1417, 0.9323, 0.2993, 0.946, 0.3276, 0.918, 0.3133, 0.9116, 0.2979, 0.2466, 0.9351, 0.2437, 0.981, 0.2176, 0.9374, 0.2178, 0.9346, 0.1892, 0.5252, 0.1864, 0.5249, 0.1892, 0.6035, 0.1842, 0.6029, 0.9604, 0.6421, 0.9604, 0.6471, 0.9751, 0.6321, 0.981, 0.6447, 0.9596, 0.7952, 0.9424, 0.8403, 0.9202, 0.8429, 0.9297, 0.8204, 0.5681, 0.5252, 0.5776, 0.4465, 0.6128, 0.4404, 0.6128, 0.5196, 0.9424, 0.8403, 0.9494, 0.9104, 0.9384, 0.9273, 0.9202, 0.8429, 0.5913, 0.9591, 0.607, 0.9581, 0.6084, 0.9955, 0.5826, 0.9938, 0.5701, 0.9642, 0.5913, 0.9591, 0.5826, 0.9938, 0.5692, 0.9958, 0.9603, 0.6732, 0.9604, 0.6421, 0.981, 0.6447, 0.981, 0.6704, 0.9395, 0.7614, 0.9395, 0.7925, 0.9242, 0.7803, 0.9242, 0.7616, 0.2466, 0.8948, 0.2466, 0.9351, 0.2178, 0.9346, 0.2278, 0.8948, 0.8015, 0.02318, 0.8222, 0.02332, 0.8273, 0.03617, 0.7937, 0.03594, 0.7937, 0.03594, 0.8273, 0.03617, 0.8272, 0.04851, 0.7855, 0.0546, 0.572, 0.952, 0.5926, 0.9447, 0.5913, 0.9591, 0.5701, 0.9642, 0.5926, 0.9447, 0.6084, 0.9459, 0.607, 0.9581, 0.5913, 0.9591, 0.9576, 0.8407, 0.9726, 0.925, 0.9494, 0.9104, 0.9424, 0.8403, 0.9596, 0.2131, 0.9459, 0.2978, 0.9323, 0.2993, 0.9432, 0.223, 0.9726, 0.7967, 0.9576, 0.8407, 0.9424, 0.8403, 0.9596, 0.7952, 0.8273, 0.03617, 0.8738, 0.03647, 0.8734, 0.04871, 0.8272, 0.04851, 0.9459, 0.2978, 0.9596, 0.3261, 0.946, 0.3276, 0.9323, 0.2993, 0.1888, 0.8119, 0.1619, 0.8119, 0.1648, 0.7271, 0.1835, 0.7271, 0.9202, 0.8429, 0.9384, 0.9273, 0.906, 0.9297, 0.909, 0.8435, 0.1619, 0.7148, 0.1726, 0.6369, 0.1877, 0.6403, 0.1877, 0.7271, 0.2278, 0.8948, 0.2178, 0.9346, 0.1892, 0.9329, 0.1909, 0.9061, 0.7419, 0.1323, 0.7208, 0.06456, 0.7491, 0.06453, 0.761, 0.1323, 0.7362, 0.2001, 0.7486, 0.1616, 0.7641, 0.1628, 0.757, 0.1995, 0.6555, 0.3262, 0.6572, 0.2966, 0.6923, 0.2952, 0.69, 0.3254, 0.9788, 0.3142, 0.9842, 0.3515, 0.9596, 0.3515, 0.9714, 0.3194, 0.03583, 0.9416, 0.05953, 0.946, 0.04768, 0.9701, 0.034, 0.9615, 0.8935, 0.2425, 0.7855, 0.2669, 0.8126, 0.24, 0.8397, 0.2131, 0.9116, 0.2148, 0.6221, 0.298, 0.622, 0.2901, 0.692, 0.2876, 0.6923, 0.2952, 0.6572, 0.2966, 0.622, 0.2901, 0.6964, 0.248, 0.7334, 0.2492, 0.692, 0.2876, 0.9756, 0.6321, 0.9603, 0.5861, 0.9623, 0.5687, 0.9756, 0.595, 0.7425, 0.2459, 0.7362, 0.2001, 0.757, 0.1995, 0.7598, 0.2458, 0.7796, 0.985, 0.7516, 0.985, 0.7522, 0.9701, 0.7729, 0.9702, 0.7521, 0.1575, 0.7419, 0.1323, 0.761, 0.1323, 0.7668, 0.1634, 0.7208, 0.06456, 0.7108, 7.219e-05, 0.7429, 4.058e-05, 0.7491, 0.06453, 0.6572, 0.3427, 0.6555, 0.3262, 0.69, 0.3254, 0.6912, 0.3424, 0.6233, 0.343, 0.6209, 0.3271, 0.6555, 0.3262, 0.6572, 0.3427, 0.6209, 0.3271, 0.6221, 0.298, 0.6572, 0.2966, 0.6555, 0.3262, 0.3105, 0.8948, 0.3105, 0.9631, 0.2466, 0.9716, 0.2466, 0.9033, 0.6483, 0.4986, 0.6178, 0.4375, 0.6564, 0.3997, 0.7248, 0.3582, 0.7516, 0.4092, 0.6436, 0.4531, 0.7657, 0.4142, 0.7757, 0.3582, 0.8529, 0.3657, 0.8505, 0.4331, 0.6178, 0.3779, 0.585, 0.4404, 0.5175, 0.3958, 0.4788, 0.3567, 0.5108, 0.2962, 0.5108, 0.3295, 0.6178, 0.3779, 0.5108, 0.3295, 0.5187, 0.3156, 0.5923, 0.3295, 0.334, 0.8728, 0.3369, 0.8199, 0.4013, 0.82, 0.4117, 0.8731, 0.334, 0.9538, 0.334, 0.8728, 0.4117, 0.8731, 0.4117, 0.9541, 0.5692, 0.8779, 0.6105, 0.8577, 0.6105, 0.9447, 0.5759, 0.9418, 0.5681, 0.4839, 0.5016, 0.47, 0.4906, 0.4417, 0.5482, 0.4404, 0.5681, 0.5348, 0.4806, 0.5336, 0.4788, 0.4819, 0.5616, 0.5161, 0.6436, 0.4531, 0.7516, 0.4092, 0.7417, 0.4837, 0.6678, 0.4948, 0.7657, 0.4142, 0.8505, 0.4331, 0.8403, 0.4766, 0.7516, 0.4894, 0.6025, 0.2549, 0.5289, 0.241, 0.4975, 0.1701, 0.6084, 0.195, 0.5966, 0.2935, 0.5229, 0.2797, 0.5289, 0.241, 0.6025, 0.2549, 0.6628, 0.5193, 0.7368, 0.5082, 0.7397, 0.5334, 0.6657, 0.5444, 0.7716, 0.5105, 0.8393, 0.5128, 0.8098, 0.5527, 0.7545, 0.5384, 0.6626, 0.6727, 0.7384, 0.6584, 0.7288, 0.6962, 0.6592, 0.7214, 0.6657, 0.5444, 0.7397, 0.5334, 0.7516, 0.6161, 0.6402, 0.6367, 0.7545, 0.5384, 0.8098, 0.5527, 0.8392, 0.6119, 0.7695, 0.6207, 0.1308, 0.8662, 0.1842, 0.8455, 0.1842, 0.9177, 0.1206, 0.9403, 0.7968, 0.694, 0.8452, 0.6933, 0.8491, 0.7255, 0.8529, 0.7577, 0.8045, 0.7584, 0.7836, 0.6593, 0.8475, 0.6578, 0.8452, 0.6933, 0.7968, 0.694, 0.5948, 0.8063, 0.5314, 0.8147, 0.5373, 0.7738, 0.5853, 0.767, 0.6012, 0.1469, 0.5258, 0.1297, 0.5246, 0.08158, 0.5563, 0.08887, 0.5935, 0.1095, 0.5948, 0.8051, 0.6068, 0.7922, 0.6068, 0.8405, 0.5948, 0.8534, 0.9832, 0.7952, 0.9905, 0.8185, 0.9726, 0.8186, 0.9918, 0.7952, 0.7288, 0.6962, 0.722, 0.7625, 0.751, 0.794, 0.7419, 0.8065, 0.6972, 0.7496, 0.688, 0.7843, 0.6657, 0.755, 0.6592, 0.7214, 0.8045, 0.7584, 0.8529, 0.7577, 0.8431, 0.7945, 0.7947, 0.7952, 0.5853, 0.767, 0.5373, 0.7738, 0.5326, 0.7418, 0.5806, 0.735, 0.5244, 0.9938, 0.4763, 1.0, 0.4763, 0.9282, 0.5244, 0.922, 0.9929, 0.2131, 0.9929, 0.2616, 0.9596, 0.2623, 0.9596, 0.2138, 0.5806, 0.735, 0.5326, 0.7418, 0.5275, 0.7054, 0.5755, 0.6986, 0.5246, 0.08158, 0.532, 0.04798, 0.5551, 0.01917, 0.5633, 0.05453, 0.6109, 0.0, 0.6178, 0.01124, 0.5894, 0.04324, 0.5915, 0.07639, 0.5563, 0.08887, 0.9596, 0.2623, 0.9879, 0.2651, 0.9879, 0.3142, 0.9797, 0.3134, 0.9116, 0.3512, 0.9247, 0.3276, 0.9152, 0.3276, 0.93, 0.3512, 0.9825, 0.8379, 0.9832, 0.7952, 0.9918, 0.7952, 0.9918, 0.8378, 0.5741, 0.5376, 0.5681, 0.5301, 0.5741, 0.5252, 0.9888, 0.2074, 0.958, 0.2104, 0.9799, 0.1658, 0.9888, 0.1649, 1.0, 0.9817, 0.9574, 0.9833, 0.9877, 0.9302, 1.0, 0.9297, 0.6084, 0.195, 0.4975, 0.1701, 0.5258, 0.1297, 0.6012, 0.1469, 0.5948, 0.8559, 0.5246, 0.8577, 0.5314, 0.8147, 0.5948, 0.8063, 0.7695, 0.6207, 0.8392, 0.6119, 0.8475, 0.6578, 0.7836, 0.6593, 0.6402, 0.6367, 0.7516, 0.6161, 0.7384, 0.6584, 0.6626, 0.6727, 0.7516, 0.4894, 0.8403, 0.4766, 0.8393, 0.5128, 0.7716, 0.5105, 0.6678, 0.4948, 0.7417, 0.4837, 0.7368, 0.5082, 0.6628, 0.5193, 0.5923, 0.3295, 0.5187, 0.3156, 0.5229, 0.2797, 0.5966, 0.2935, 0.5616, 0.5161, 0.4788, 0.4819, 0.5016, 0.47, 0.5681, 0.4839, 0.6117, 0.9692, 0.6212, 0.9569, 0.7313, 0.8673, 0.7516, 0.9631, 0.1892, 0.06994, 0.272, 0.007701, 0.334, 0.0, 0.3322, 0.05697, 0.1892, 0.652, 0.1905, 0.5956, 0.3309, 0.5956, 0.3311, 0.652, 0.4775, 0.4843, 0.4788, 0.5417, 0.3352, 0.525, 0.334, 0.4676, 0.8529, 0.3582, 0.9748, 0.3582, 0.9342, 0.5464, 0.8691, 0.5464, 0.7516, 0.8065, 0.7313, 0.8673, 0.6212, 0.9569, 0.6132, 0.8125, 0.4574, 0.9105, 0.4117, 0.922, 0.4117, 0.8199, 0.4574, 0.8258, 0.4464, 0.09695, 0.4644, 0.157, 0.3462, 0.1432, 0.3731, 0.08841, 0.4704, 0.2267, 0.4463, 0.2433, 0.3594, 0.2332, 0.3464, 0.2122, 0.4476, 0.2512, 0.4658, 0.3214, 0.3406, 0.3069, 0.3589, 0.2409, 0.4788, 0.4733, 0.4775, 0.4843, 0.334, 0.4676, 0.3342, 0.4655, 0.5022, 0.5801, 0.503, 0.6335, 0.4368, 0.6039, 0.3941, 0.5794, 0.346, 0.5687, 0.5049, 0.6863, 0.5246, 0.7486, 0.4292, 0.7497, 0.4366, 0.6871, 0.1619, 0.5249, 0.183, 0.5255, 0.183, 0.6369, 0.1619, 0.6325, 0.3156, 0.8867, 0.3096, 0.8948, 0.1969, 0.8948, 0.2046, 0.8867, 0.2013, 0.6758, 0.1892, 0.652, 0.3311, 0.652, 0.3302, 0.6627, 0.2181, 0.5679, 0.233, 0.5155, 0.334, 0.5063, 0.3236, 0.5583, 0.2269, 0.451, 0.2025, 0.3937, 0.3203, 0.383, 0.2999, 0.4444, 0.1999, 0.3257, 0.212, 0.3053, 0.2986, 0.2974, 0.3233, 0.3145, 0.1893, 0.08702, 0.1892, 0.06994, 0.3322, 0.05697, 0.3332, 0.08297, -0.01246, 0.4473, 0.03525, 0.4388, 0.07779, 0.4156, 0.1419, 0.3983, 0.1419, 0.4478, 0.07703, 0.3336, 0.06913, 0.2743, 0.1646, 0.2746, 0.1453, 0.3338, 0.04044, 0.2054, 0.03213, 0.1868, 0.1449, 0.1871, 0.1494, 0.2056, 0.01248, -0.04706, 0.01173, -0.04922, 0.1537, -0.04885, 0.1413, -0.03292, 0.07779, 0.4156, 0.07703, 0.3336, 0.1453, 0.3338, 0.1419, 0.3983, 0.233, 0.5155, 0.2269, 0.451, 0.2999, 0.4444, 0.334, 0.5063, 0.503, 0.6335, 0.5049, 0.6863, 0.4366, 0.6871, 0.4368, 0.6039, 0.448, 0.0118, 0.4464, 0.09695, 0.3731, 0.08841, 0.3467, 0.0, -0.02461, 0.4757, -0.01246, 0.4473, 0.1419, 0.4478, 0.1646, 0.4749, 0.2059, 0.5956, 0.2181, 0.5679, 0.3236, 0.5583, 0.3264, 0.5846, 0.5246, 0.5519, 0.5022, 0.5801, 0.346, 0.5687, 0.334, 0.5417, 0.958, 0.09914, 0.9868, 0.09984, 0.9868, 0.1649, 0.958, 0.1642, 0.01656, 0.1103, 0.01248, -0.04706, 0.1413, -0.03292, 0.1219, 0.1105, 0.1903, 0.2334, 0.1893, 0.08702, 0.3332, 0.08297, 0.3151, 0.222, 0.2201, 0.8142, 0.2013, 0.6758, 0.3302, 0.6627, 0.3253, 0.8142, 0.4521, 0.3359, 0.4632, 0.4621, 0.4381, 0.4441, 0.43, 0.3594, 0.2986, 0.2902, 0.2103, 0.2982, 0.1903, 0.2334, 0.3151, 0.222, 0.02617, 0.1789, 0.01656, 0.1103, 0.1219, 0.1105, 0.1372, 0.1792, 0.03213, 0.1868, 0.02617, 0.1789, 0.1372, 0.1792, 0.1449, 0.1871, 0.2986, 0.2974, 0.212, 0.3053, 0.2103, 0.2982, 0.2986, 0.2902, 0.3253, 0.8142, 0.3156, 0.8867, 0.2046, 0.8867, 0.2201, 0.8142, 0.4463, 0.2433, 0.4476, 0.2512, 0.3589, 0.2409, 0.3594, 0.2332, 0.06913, 0.2743, 0.04044, 0.2054, 0.1494, 0.2056, 0.1646, 0.2746, 0.2025, 0.3937, 0.1999, 0.3257, 0.3233, 0.3145, 0.3203, 0.383, 0.5246, 0.7486, 0.5098, 0.8187, 0.4009, 0.8199, 0.4292, 0.7497, 0.4644, 0.157, 0.4704, 0.2267, 0.3464, 0.2122, 0.3462, 0.1432, 0.5056, 0.8988, 0.4574, 0.9105, 0.4574, 0.8258, 0.5056, 0.8338, 0.43, 0.3594, 0.4381, 0.4441, 0.3811, 0.4375, 0.3725, 0.3527, 0.3528, 0.3244, 0.4521, 0.3359, 0.43, 0.3594, 0.3725, 0.3527, 0.3521, 0.4548, 0.3528, 0.3244, 0.3725, 0.3527, 0.3811, 0.4375, 0.4632, 0.4621, 0.3521, 0.4548, 0.3811, 0.4375, 0.4381, 0.4441, 0.4788, 0.4733, 0.3342, 0.4655, 0.3521, 0.4548, 0.4632, 0.4621, 0.3342, 0.4655, 0.3406, 0.3069, 0.3528, 0.3244, 0.3521, 0.4548, 0.3406, 0.3069, 0.4658, 0.3214, 0.4521, 0.3359, 0.3528, 0.3244, 0.4658, 0.3214, 0.4788, 0.4733, 0.4632, 0.4621, 0.4521, 0.3359, 0.8795, 0.5896, 0.8545, 0.6027, 0.8562, 0.5869, 0.8841, 0.5519, 0.1206, 0.9253, 0.1198, 0.9566, 0.05953, 0.9569, 0.06033, 0.9255, 0.8534, 0.768, 0.9214, 0.768, 0.914, 0.7847, 0.8537, 0.7847, 0.1206, 0.8953, 0.1206, 0.9253, 0.06033, 0.9255, 0.06033, 0.8956, 0.9035, 0.5897, 0.8795, 0.5896, 0.8841, 0.5519, 0.9097, 0.5464, 0.9395, 0.6032, 0.9256, 0.5976, 0.9313, 0.5525, 0.943, 0.5595, 0.1197, 0.8588, 0.1202, 0.8759, 0.08865, 0.876, 0.09837, 0.8589, 0.1197, 0.8455, 0.1197, 0.8588, 0.09837, 0.8589, 0.1033, 0.8456, 0.9502, 0.616, 0.9395, 0.6032, 0.943, 0.5595, 0.9515, 0.5662, 0.4145, 0.9867, 0.4117, 0.9686, 0.4148, 0.922, 0.9427, 0.9297, 0.9574, 0.9302, 0.9574, 0.9467, 0.9425, 0.9566, 0.9256, 0.5976, 0.9035, 0.5897, 0.9097, 0.5464, 0.9313, 0.5525, 0.1202, 0.8759, 0.1206, 0.8953, 0.06033, 0.8956, 0.08865, 0.876, 0.924, 0.6376, 0.899, 0.6266, 0.901, 0.6093, 0.9233, 0.6181, 0.9602, 0.6559, 0.9506, 0.6526, 0.9516, 0.6363, 0.9603, 0.6451, 0.9506, 0.6526, 0.9379, 0.6412, 0.938, 0.6366, 0.9516, 0.6363, 0.9379, 0.6412, 0.9307, 0.6393, 0.938, 0.6366, 0.899, 0.6266, 0.8763, 0.6219, 0.8777, 0.6067, 0.901, 0.6093, 0.8532, 0.7547, 0.9241, 0.7547, 0.9242, 0.7618, 0.8533, 0.7618, 0.8763, 0.6219, 0.8537, 0.6166, 0.854, 0.61, 0.8777, 0.6067, 0.4148, 0.922, 0.4752, 0.922, 0.4763, 0.9867, 0.4145, 0.9867, 0.9275, 0.7369, 0.9266, 0.7154, 0.9865, 0.7154, 0.9873, 0.7369, 0.9274, 0.7614, 0.9275, 0.7506, 0.9874, 0.7506, 0.9873, 0.7614, 0.9275, 0.7506, 0.9275, 0.7369, 0.9873, 0.7369, 0.9874, 0.7506, 0.9266, 0.7154, 0.9242, 0.6968, 0.9841, 0.6968, 0.9865, 0.7154, 0.9159, 0.9824, 0.9159, 0.9302, 0.9427, 0.9297, 0.9425, 0.9566, 0.9142, 0.6968, 0.9131, 0.7389, 0.8529, 0.7389, 0.854, 0.6968, 0.8529, 0.7389, 0.9131, 0.7389, 0.9241, 0.7547, 0.8532, 0.7547, 0.9233, 0.6181, 0.901, 0.6093, 0.9035, 0.5897, 0.9256, 0.5976, 0.9516, 0.6363, 0.9382, 0.623, 0.9395, 0.6032, 0.9502, 0.616, 0.9382, 0.623, 0.9233, 0.6181, 0.9256, 0.5976, 0.9395, 0.6032, 0.901, 0.6093, 0.8777, 0.6067, 0.8795, 0.5896, 0.9035, 0.5897, 0.8777, 0.6067, 0.854, 0.61, 0.8545, 0.6027, 0.8795, 0.5896, 0.9844, 0.8379, 0.9844, 0.8993, 0.9726, 0.899, 0.9726, 0.8415, 0.906, 0.9883, 0.906, 0.9304, 0.9159, 0.9302, 0.9159, 0.9824, 0.8725, 0.6625, 0.8529, 0.6341, 0.8537, 0.6166, 0.8763, 0.6219, 0.8974, 0.6791, 0.8725, 0.6625, 0.8763, 0.6219, 0.899, 0.6266, 0.9367, 0.6895, 0.9182, 0.6861, 0.9232, 0.6448, 0.9307, 0.6393, 0.9379, 0.6412, 0.9482, 0.6968, 0.9367, 0.6895, 0.9379, 0.6412, 0.9506, 0.6526, 0.9603, 0.6855, 0.9482, 0.6968, 0.9506, 0.6526, 0.9602, 0.6559, 0.9182, 0.6861, 0.8974, 0.6791, 0.899, 0.6266, 0.924, 0.6376, 0.9232, 0.6448, 0.8533, 0.7618, 0.9242, 0.7618, 0.9214, 0.768, 0.8534, 0.768, 0.9307, 0.6393, 0.9232, 0.6448, 0.924, 0.6376, 0.9516, 0.6363, 0.938, 0.6366, 0.9382, 0.623, 0.938, 0.6366, 0.9307, 0.6393, 0.924, 0.6376, 0.9233, 0.6181, 0.9382, 0.623])
_ca = me_cube_003.color_attributes.new('Col', 'BYTE_COLOR', 'CORNER')
_ca.data.foreach_set('color', [1.0, 1.0, 1.0, 1.0, 1.0, 1.0, 1.0, 1.0, 1.0, 1.0, 1.0, 1.0, 1.0, 1.0, 1.0, 1.0, 1.0, 1.0, 1.0, 1.0, 1.0, 1.0, 1.0, 1.0, 1.0, 1.0, 1.0, 1.0, 1.0, 1.0, 1.0, 1.0, 1.0, 1.0, 1.0, 1.0, 1.0, 1.0, 1.0, 1.0, 1.0, 1.0, 1.0, 1.0, 1.0, 1.0, 1.0, 1.0, 1.0, 1.0, 1.0, 1.0, 1.0, 1.0, 1.0, 1.0, 1.0, 1.0, 1.0, 1.0, 1.0, 1.0, 1.0, 1.0, 1.0, 1.0, 1.0, 1.0, 1.0, 1.0, 1.0, 1.0, 1.0, 1.0, 1.0, 1.0, 1.0, 1.0, 1.0, 1.0, 1.0, 1.0, 1.0, 1.0, 1.0, 1.0, 1.0, 1.0, 1.0, 1.0, 1.0, 1.0, 1.0, 1.0, 1.0, 1.0, 1.0, 1.0, 1.0, 1.0, 1.0, 1.0, 1.0, 1.0, 1.0, 1.0, 1.0, 1.0, 1.0, 1.0, 1.0, 1.0, 1.0, 1.0, 1.0, 1.0, 1.0, 1.0, 1.0, 1.0, 1.0, 1.0, 1.0, 1.0, 1.0, 1.0, 1.0, 1.0, 1.0, 1.0, 1.0, 1.0, 1.0, 1.0, 1.0, 1.0, 1.0, 1.0, 1.0, 1.0, 1.0, 1.0, 1.0, 1.0, 1.0, 1.0, 1.0, 1.0, 1.0, 1.0, 1.0, 1.0, 1.0, 1.0, 1.0, 1.0, 1.0, 1.0, 1.0, 1.0, 1.0, 1.0, 1.0, 1.0, 1.0, 1.0, 1.0, 1.0, 1.0, 1.0, 1.0, 1.0, 1.0, 1.0, 1.0, 1.0, 1.0, 1.0, 1.0, 1.0, 1.0, 1.0, 1.0, 1.0, 1.0, 1.0, 1.0, 1.0, 1.0, 1.0, 1.0, 1.0, 1.0, 1.0, 1.0, 1.0, 1.0, 1.0, 1.0, 1.0, 1.0, 1.0, 1.0, 1.0, 1.0, 1.0, 1.0, 1.0, 1.0, 1.0, 1.0, 1.0, 1.0, 1.0, 1.0, 1.0, 1.0, 1.0, 1.0, 1.0, 1.0, 1.0, 1.0, 1.0, 1.0, 1.0, 1.0, 1.0, 1.0, 1.0, 1.0, 1.0, 1.0, 1.0, 1.0, 1.0, 1.0, 1.0, 1.0, 1.0, 1.0, 1.0, 1.0, 1.0, 1.0, 1.0, 1.0, 1.0, 1.0, 1.0, 1.0, 1.0, 1.0, 1.0, 1.0, 1.0, 1.0, 1.0, 1.0, 1.0, 1.0, 1.0, 1.0, 1.0, 1.0, 1.0, 1.0, 1.0, 1.0, 1.0, 1.0, 1.0, 1.0, 1.0, 1.0, 1.0, 1.0, 1.0, 1.0, 1.0, 1.0, 1.0, 1.0, 1.0, 1.0, 1.0, 1.0, 1.0, 1.0, 1.0, 1.0, 1.0, 1.0, 1.0, 1.0, 1.0, 1.0, 1.0, 1.0, 1.0, 1.0, 1.0, 1.0, 1.0, 1.0, 1.0, 1.0, 1.0, 1.0, 1.0, 1.0, 1.0, 1.0, 1.0, 1.0, 1.0, 1.0, 1.0, 1.0, 1.0, 1.0, 1.0, 1.0, 1.0, 1.0, 1.0, 1.0, 1.0, 1.0, 1.0, 1.0, 1.0, 1.0, 1.0, 1.0, 1.0, 1.0, 1.0, 1.0, 1.0, 1.0, 1.0, 1.0, 1.0, 1.0, 1.0, 1.0, 1.0, 1.0, 1.0, 1.0, 1.0, 1.0, 1.0, 1.0, 1.0, 1.0, 1.0, 1.0, 1.0, 1.0, 1.0, 1.0, 1.0, 1.0, 1.0, 1.0, 1.0, 1.0, 1.0, 1.0, 1.0, 1.0, 1.0, 1.0, 1.0, 1.0, 1.0, 1.0, 1.0, 1.0, 1.0, 1.0, 1.0, 1.0, 1.0, 1.0, 1.0, 1.0, 1.0, 1.0, 1.0, 1.0, 1.0, 1.0, 1.0, 1.0, 1.0, 1.0, 1.0, 1.0, 1.0, 1.0, 1.0, 1.0, 1.0, 1.0, 1.0, 1.0, 1.0, 1.0, 1.0, 1.0, 1.0, 1.0, 1.0, 1.0, 1.0, 1.0, 1.0, 1.0, 1.0, 1.0, 1.0, 1.0, 1.0, 1.0, 1.0, 1.0, 1.0, 1.0, 1.0, 1.0, 1.0, 1.0, 1.0, 1.0, 1.0, 1.0, 1.0, 1.0, 1.0, 1.0, 1.0, 1.0, 1.0, 1.0, 1.0, 1.0, 1.0, 1.0, 1.0, 1.0, 1.0, 1.0, 1.0, 1.0, 1.0, 1.0, 1.0, 1.0, 1.0, 1.0, 1.0, 1.0, 1.0, 1.0, 1.0, 1.0, 1.0, 1.0, 1.0, 1.0, 1.0, 1.0, 1.0, 1.0, 1.0, 1.0, 1.0, 1.0, 1.0, 1.0, 1.0, 1.0, 1.0, 1.0, 1.0, 1.0, 1.0, 1.0, 1.0, 1.0, 1.0, 1.0, 1.0, 1.0, 1.0, 1.0, 1.0, 1.0, 1.0, 1.0, 1.0, 1.0, 1.0, 1.0, 1.0, 1.0, 1.0, 1.0, 1.0, 1.0, 1.0, 1.0, 1.0, 1.0, 1.0, 1.0, 1.0, 1.0, 1.0, 1.0, 1.0, 1.0, 1.0, 1.0, 1.0, 1.0, 1.0, 1.0, 1.0, 1.0, 1.0, 1.0, 1.0, 1.0, 1.0, 1.0, 1.0, 1.0, 1.0, 1.0, 1.0, 1.0, 1.0, 1.0, 1.0, 1.0, 1.0, 1.0, 1.0, 1.0, 1.0, 1.0, 1.0, 1.0, 1.0, 1.0, 1.0, 1.0, 1.0, 1.0, 1.0, 1.0, 1.0, 1.0, 1.0, 1.0, 1.0, 1.0, 1.0, 1.0, 1.0, 1.0, 1.0, 1.0, 1.0, 1.0, 1.0, 1.0, 1.0, 1.0, 1.0, 1.0, 1.0, 1.0, 1.0, 1.0, 1.0, 1.0, 1.0, 1.0, 1.0, 1.0, 1.0, 1.0, 1.0, 1.0, 1.0, 1.0, 1.0, 1.0, 1.0, 1.0, 1.0, 1.0, 1.0, 1.0, 1.0, 1.0, 1.0, 1.0, 1.0, 1.0, 1.0, 1.0, 1.0, 1.0, 1.0, 1.0, 1.0, 1.0, 1.0, 1.0, 1.0, 1.0, 1.0, 1.0, 1.0, 1.0, 1.0, 1.0, 1.0, 1.0, 1.0, 1.0, 1.0, 1.0, 1.0, 1.0, 1.0, 1.0, 1.0, 1.0, 1.0, 1.0, 1.0, 1.0, 1.0, 1.0, 1.0, 1.0, 1.0, 1.0, 1.0, 1.0, 1.0, 1.0, 1.0, 1.0, 1.0, 1.0, 1.0, 1.0, 1.0, 1.0, 1.0, 1.0, 1.0, 1.0, 1.0, 1.0, 1.0, 1.0, 1.0, 1.0, 1.0, 1.0, 1.0, 1.0, 1.0, 1.0, 1.0, 1.0, 1.0, 1.0, 1.0, 1.0, 1.0, 1.0, 1.0, 1.0, 1.0, 1.0, 1.0, 1.0, 1.0, 1.0, 1.0, 1.0, 1.0, 1.0, 1.0, 1.0, 1.0, 1.0, 1.0, 1.0, 1.0, 1.0, 1.0, 1.0, 1.0, 1.0, 1.0, 1.0, 1.0, 1.0, 1.0, 1.0, 1.0, 1.0, 1.0, 1.0, 1.0, 1.0, 1.0, 1.0, 1.0, 1.0, 1.0, 1.0, 1.0, 1.0, 1.0, 1.0, 1.0, 1.0, 1.0, 1.0, 1.0, 1.0, 1.0, 1.0, 1.0, 1.0, 1.0, 1.0, 1.0, 1.0, 1.0, 1.0, 1.0, 1.0, 1.0, 1.0, 1.0, 1.0, 1.0, 1.0, 1.0, 1.0, 1.0, 1.0, 1.0, 1.0, 1.0, 1.0, 1.0, 1.0, 1.0, 1.0, 1.0, 1.0, 1.0, 1.0, 1.0, 1.0, 1.0, 1.0, 1.0, 1.0, 1.0, 1.0, 1.0, 1.0, 1.0, 1.0, 1.0, 1.0, 1.0, 1.0, 1.0, 1.0, 1.0, 1.0, 1.0, 1.0, 1.0, 1.0, 1.0, 1.0, 1.0, 1.0, 1.0, 1.0, 1.0, 1.0, 1.0, 1.0, 1.0, 1.0, 1.0, 1.0, 1.0, 1.0, 1.0, 1.0, 1.0, 1.0, 1.0, 1.0, 1.0, 1.0, 1.0, 1.0, 1.0, 1.0, 1.0, 1.0, 1.0, 1.0, 1.0, 1.0, 1.0, 1.0, 1.0, 1.0, 1.0, 1.0, 1.0, 1.0, 1.0, 1.0, 1.0, 1.0, 1.0, 1.0, 1.0, 1.0, 1.0, 1.0, 1.0, 1.0, 1.0, 1.0, 1.0, 1.0, 1.0, 1.0, 1.0, 1.0, 1.0, 1.0, 1.0, 1.0, 1.0, 1.0, 1.0, 1.0, 1.0, 1.0, 1.0, 1.0, 1.0, 1.0, 1.0, 1.0, 1.0, 1.0, 1.0, 1.0, 1.0, 1.0, 1.0, 1.0, 1.0, 1.0, 1.0, 1.0, 1.0, 1.0, 1.0, 1.0, 1.0, 1.0, 1.0, 1.0, 1.0, 1.0, 1.0, 1.0, 1.0, 1.0, 1.0, 1.0, 1.0, 1.0, 1.0, 1.0, 1.0, 1.0, 1.0, 1.0, 1.0, 1.0, 1.0, 1.0, 1.0, 1.0, 1.0, 1.0, 1.0, 1.0, 1.0, 1.0, 1.0, 1.0, 1.0, 1.0, 1.0, 1.0, 1.0, 1.0, 1.0, 1.0, 1.0, 1.0, 1.0, 1.0, 1.0, 1.0, 1.0, 1.0, 1.0, 1.0, 1.0, 1.0, 1.0, 1.0, 1.0, 1.0, 1.0, 1.0, 1.0, 1.0, 1.0, 1.0, 1.0, 1.0, 1.0, 1.0, 1.0, 1.0, 1.0, 1.0, 1.0, 1.0, 1.0, 1.0, 1.0, 1.0, 1.0, 1.0, 1.0, 1.0, 1.0, 1.0, 1.0, 1.0, 1.0, 1.0, 1.0, 1.0, 1.0, 1.0, 1.0, 1.0, 1.0, 1.0, 1.0, 1.0, 1.0, 1.0, 1.0, 1.0, 1.0, 1.0, 1.0, 1.0, 1.0, 1.0, 1.0, 1.0, 1.0, 1.0, 1.0, 1.0, 1.0, 1.0, 1.0, 1.0, 1.0, 1.0, 1.0, 1.0, 1.0, 1.0, 1.0, 1.0, 1.0, 1.0, 1.0, 1.0, 1.0, 1.0, 1.0, 1.0, 1.0, 1.0, 1.0, 1.0, 1.0, 1.0, 1.0, 1.0, 1.0, 1.0, 1.0, 1.0, 1.0, 1.0, 1.0, 1.0, 1.0, 1.0, 1.0, 1.0, 1.0, 1.0, 1.0, 1.0, 1.0, 1.0, 1.0, 1.0, 1.0, 1.0, 1.0, 1.0, 1.0, 1.0, 1.0, 1.0, 1.0, 1.0, 1.0, 1.0, 1.0, 1.0, 1.0, 1.0, 1.0, 1.0, 1.0, 1.0, 1.0, 1.0, 1.0, 1.0, 1.0, 1.0, 1.0, 1.0, 1.0, 1.0, 1.0, 1.0, 1.0, 1.0, 1.0, 1.0, 1.0, 1.0, 1.0, 1.0, 1.0, 1.0, 1.0, 1.0, 1.0, 1.0, 1.0, 1.0, 1.0, 1.0, 1.0, 1.0, 1.0, 1.0, 1.0, 1.0, 1.0, 1.0, 1.0, 1.0, 1.0, 1.0, 1.0, 1.0, 1.0, 1.0, 1.0, 1.0, 1.0, 1.0, 1.0, 1.0, 1.0, 1.0, 1.0, 1.0, 1.0, 1.0, 1.0, 1.0, 1.0, 1.0, 1.0, 1.0, 1.0, 1.0, 1.0, 1.0, 1.0, 1.0, 1.0, 1.0, 1.0, 1.0, 1.0, 1.0, 1.0, 1.0, 1.0, 1.0, 1.0, 1.0, 1.0, 1.0, 1.0, 1.0, 1.0, 1.0, 1.0, 1.0, 1.0, 1.0, 1.0, 1.0, 1.0, 1.0, 1.0, 1.0, 1.0, 1.0, 1.0, 1.0, 1.0, 1.0, 1.0, 1.0, 1.0, 1.0, 1.0, 1.0, 1.0, 1.0, 1.0, 1.0, 1.0, 1.0, 1.0, 1.0, 1.0, 1.0, 1.0, 1.0, 1.0, 1.0, 1.0, 1.0, 1.0, 1.0, 1.0, 1.0, 1.0, 1.0, 1.0, 1.0, 1.0, 1.0, 1.0, 1.0, 1.0, 1.0, 1.0, 1.0, 1.0, 1.0, 1.0, 1.0, 1.0, 1.0, 1.0, 1.0, 1.0, 1.0, 1.0, 1.0, 1.0, 1.0, 1.0, 1.0, 1.0, 1.0, 1.0, 1.0, 1.0, 1.0, 1.0, 1.0, 1.0, 1.0, 1.0, 1.0, 1.0, 1.0, 1.0, 1.0, 1.0, 1.0, 1.0, 1.0, 1.0, 1.0, 1.0, 1.0, 1.0, 1.0, 1.0, 1.0, 1.0, 1.0, 1.0, 1.0, 1.0, 1.0, 1.0, 1.0, 1.0, 1.0, 1.0, 1.0, 1.0, 1.0, 1.0, 1.0, 1.0, 1.0, 1.0, 1.0, 1.0, 1.0, 1.0, 1.0, 1.0, 1.0, 1.0, 1.0, 1.0, 1.0, 1.0, 1.0, 1.0, 1.0, 1.0, 1.0, 1.0, 1.0, 1.0, 1.0, 1.0, 1.0, 1.0, 1.0, 1.0, 1.0, 1.0, 1.0, 1.0, 1.0, 1.0, 1.0, 1.0, 1.0, 1.0, 1.0, 1.0, 1.0, 1.0, 1.0, 1.0, 1.0, 1.0, 1.0, 1.0, 1.0, 1.0, 1.0, 1.0, 1.0, 1.0, 1.0, 1.0, 1.0, 1.0, 1.0, 1.0, 1.0, 1.0, 1.0, 1.0, 1.0, 1.0, 1.0, 1.0, 1.0, 1.0, 1.0, 1.0, 1.0, 1.0, 1.0, 1.0, 1.0, 1.0, 1.0, 1.0, 1.0, 1.0, 1.0, 1.0, 1.0, 1.0, 1.0, 1.0, 1.0, 1.0, 1.0, 1.0, 1.0, 1.0, 1.0, 1.0, 1.0, 1.0, 1.0, 1.0, 1.0, 1.0, 1.0, 1.0, 1.0, 1.0, 1.0, 1.0, 1.0, 1.0, 1.0, 1.0, 1.0, 1.0, 1.0, 1.0, 1.0, 1.0, 1.0, 1.0, 1.0, 1.0, 1.0, 1.0, 1.0, 1.0, 1.0, 1.0, 1.0, 1.0, 1.0, 1.0, 1.0, 1.0, 1.0, 1.0, 1.0, 1.0, 1.0, 1.0, 1.0, 1.0, 1.0, 1.0, 1.0, 1.0, 1.0, 1.0, 1.0, 1.0, 1.0, 1.0, 1.0, 1.0, 1.0, 1.0, 1.0, 1.0, 1.0, 1.0, 1.0, 1.0, 1.0, 1.0, 1.0, 1.0, 1.0, 1.0, 1.0, 1.0, 1.0, 1.0, 1.0, 1.0, 1.0, 1.0, 1.0, 1.0, 1.0, 1.0, 1.0, 1.0, 1.0, 1.0, 1.0, 1.0, 1.0, 1.0, 1.0, 1.0, 1.0, 1.0, 1.0, 1.0, 1.0, 1.0, 1.0, 1.0, 1.0, 1.0, 1.0, 1.0, 1.0, 1.0, 1.0, 1.0, 1.0, 1.0, 1.0, 1.0, 1.0, 1.0, 1.0, 1.0, 1.0, 1.0, 1.0, 1.0, 1.0, 1.0, 1.0, 1.0, 1.0, 1.0, 1.0, 1.0, 1.0, 1.0, 1.0, 1.0, 1.0, 1.0, 1.0, 1.0, 1.0, 1.0, 1.0, 1.0, 1.0, 1.0, 1.0, 1.0, 1.0, 1.0, 1.0, 1.0, 1.0, 1.0, 1.0, 1.0, 1.0, 1.0, 1.0, 1.0, 1.0, 1.0, 1.0, 1.0, 1.0, 1.0, 1.0, 1.0, 1.0, 1.0, 1.0, 1.0, 1.0, 1.0, 1.0, 1.0, 1.0, 1.0, 1.0, 1.0, 1.0, 1.0, 1.0, 1.0, 1.0, 1.0, 1.0, 1.0, 1.0, 1.0, 1.0, 1.0, 1.0, 1.0, 1.0, 1.0, 1.0, 1.0, 1.0, 1.0, 1.0, 1.0, 1.0, 1.0, 1.0, 1.0, 1.0, 1.0, 1.0, 1.0, 1.0, 1.0, 1.0, 1.0, 1.0, 1.0, 1.0, 1.0, 1.0, 1.0, 1.0, 1.0, 1.0, 1.0, 1.0, 1.0, 1.0, 1.0, 1.0, 1.0, 1.0, 1.0, 1.0, 1.0, 1.0, 1.0, 1.0, 1.0, 1.0, 1.0, 1.0, 1.0, 1.0, 1.0, 1.0, 1.0, 1.0, 1.0, 1.0, 1.0, 1.0, 1.0, 1.0, 1.0, 1.0, 1.0, 1.0, 1.0, 1.0, 1.0, 1.0, 1.0, 1.0, 1.0, 1.0, 1.0, 1.0, 1.0, 1.0, 1.0, 1.0, 1.0, 1.0, 1.0, 1.0, 1.0, 1.0, 1.0, 1.0, 1.0, 1.0, 1.0, 1.0, 1.0, 1.0, 1.0, 1.0, 1.0, 1.0, 1.0, 1.0, 1.0, 1.0, 1.0, 1.0, 1.0, 1.0, 1.0, 1.0, 1.0, 1.0, 1.0, 1.0, 1.0, 1.0, 1.0, 1.0, 1.0, 1.0, 1.0, 1.0, 1.0, 1.0, 1.0, 1.0, 1.0, 1.0, 1.0, 1.0, 1.0, 1.0, 1.0, 1.0, 1.0, 1.0, 1.0, 1.0, 1.0, 1.0, 1.0, 1.0, 1.0, 1.0, 1.0, 1.0, 1.0, 1.0, 1.0, 1.0, 1.0, 1.0, 1.0, 1.0, 1.0, 1.0, 1.0, 1.0, 1.0, 1.0, 1.0, 1.0, 1.0, 1.0, 1.0, 1.0, 1.0, 1.0, 1.0, 1.0, 1.0, 1.0, 1.0, 1.0, 1.0, 1.0, 1.0, 1.0, 1.0, 1.0, 1.0, 1.0, 1.0, 1.0, 1.0, 1.0, 1.0, 1.0, 1.0, 1.0, 1.0, 1.0, 1.0, 1.0, 1.0, 1.0, 1.0, 1.0, 1.0, 1.0, 1.0, 1.0, 1.0, 1.0, 1.0, 1.0, 1.0, 1.0, 1.0, 1.0, 1.0, 1.0, 1.0, 1.0, 1.0, 1.0, 1.0, 1.0, 1.0, 1.0, 1.0, 1.0, 1.0, 1.0, 1.0, 1.0, 1.0, 1.0, 1.0, 1.0, 1.0, 1.0, 1.0, 1.0, 1.0, 1.0, 1.0, 1.0, 1.0, 1.0, 1.0, 1.0, 1.0, 1.0, 1.0, 1.0, 1.0, 1.0, 1.0, 1.0, 1.0, 1.0, 1.0, 1.0, 1.0, 1.0, 1.0, 1.0, 1.0, 1.0, 1.0, 1.0, 1.0, 1.0, 1.0, 1.0, 1.0, 1.0, 1.0, 1.0, 1.0, 1.0, 1.0, 1.0, 1.0, 1.0, 1.0, 1.0, 1.0, 1.0, 1.0, 1.0, 1.0, 1.0, 1.0, 1.0, 1.0, 1.0, 1.0, 1.0, 1.0, 1.0, 1.0, 1.0, 1.0, 1.0, 1.0, 1.0, 1.0, 1.0, 1.0, 1.0, 1.0, 1.0, 1.0, 1.0, 1.0, 1.0, 1.0, 1.0, 1.0, 1.0, 1.0, 1.0, 1.0, 1.0, 1.0, 1.0, 1.0, 1.0, 1.0, 1.0, 1.0, 1.0, 1.0, 1.0, 1.0, 1.0, 1.0, 1.0, 1.0, 1.0, 1.0, 1.0, 1.0, 1.0, 1.0, 1.0, 1.0, 1.0, 1.0, 1.0, 1.0, 1.0, 1.0, 1.0, 1.0, 1.0, 1.0, 1.0, 1.0, 1.0, 1.0, 1.0, 1.0, 1.0, 1.0, 1.0, 1.0, 1.0, 1.0, 1.0, 1.0, 1.0, 1.0, 1.0, 1.0, 1.0, 1.0, 1.0, 1.0, 1.0, 1.0, 1.0, 1.0, 1.0, 1.0, 1.0, 1.0, 1.0, 1.0, 1.0, 1.0, 1.0, 1.0, 1.0, 1.0, 1.0, 1.0, 1.0, 1.0, 1.0, 1.0, 1.0, 1.0, 1.0, 1.0, 1.0, 1.0, 1.0, 1.0, 1.0, 1.0, 1.0, 1.0, 1.0, 1.0, 1.0, 1.0, 1.0, 1.0, 1.0, 1.0, 1.0, 1.0, 1.0, 1.0, 1.0, 1.0, 1.0, 1.0, 1.0, 1.0, 1.0, 1.0, 1.0, 1.0, 1.0, 1.0, 1.0, 1.0, 1.0, 1.0, 1.0, 1.0, 1.0, 1.0, 1.0, 1.0, 1.0, 1.0, 1.0, 1.0, 1.0, 1.0, 1.0, 1.0, 1.0, 1.0, 1.0, 1.0, 1.0, 1.0, 1.0, 1.0, 1.0, 1.0, 1.0, 1.0, 1.0, 1.0, 1.0, 1.0, 1.0, 1.0, 1.0, 1.0, 1.0, 1.0, 1.0, 1.0, 1.0, 1.0, 1.0, 1.0, 1.0, 1.0, 1.0, 1.0, 1.0, 1.0, 1.0, 1.0, 1.0, 1.0, 1.0, 1.0, 1.0, 1.0, 1.0, 1.0, 1.0, 1.0, 1.0, 1.0, 1.0, 1.0, 1.0, 1.0, 1.0, 1.0, 1.0, 1.0, 1.0, 1.0, 1.0, 1.0, 1.0, 1.0, 1.0, 1.0, 1.0, 1.0, 1.0, 1.0, 1.0, 1.0, 1.0, 1.0, 1.0, 1.0, 1.0, 1.0, 1.0, 1.0, 1.0, 1.0, 1.0, 1.0, 1.0, 1.0, 1.0, 1.0, 1.0, 1.0, 1.0, 1.0, 1.0, 1.0, 1.0, 1.0, 1.0, 1.0, 1.0, 1.0, 1.0, 1.0, 1.0, 1.0, 1.0, 1.0, 1.0, 1.0, 1.0, 1.0, 1.0, 1.0, 1.0, 1.0, 1.0, 1.0, 1.0, 1.0, 1.0, 1.0, 1.0, 1.0, 1.0, 1.0, 1.0, 1.0, 1.0, 1.0, 1.0, 1.0, 1.0, 1.0, 1.0, 1.0, 1.0, 1.0, 1.0, 1.0, 1.0, 1.0, 1.0, 1.0, 1.0, 1.0, 1.0, 1.0, 1.0, 1.0, 1.0, 1.0, 1.0, 1.0, 1.0, 1.0, 1.0, 1.0, 1.0, 1.0, 1.0, 1.0, 1.0, 1.0, 1.0, 1.0, 1.0, 1.0, 1.0, 1.0, 1.0, 1.0, 1.0, 1.0, 1.0, 1.0, 1.0, 1.0, 1.0, 1.0, 1.0, 1.0, 1.0, 1.0, 1.0, 1.0, 1.0, 1.0, 1.0, 1.0, 1.0, 1.0, 1.0, 1.0, 1.0, 1.0, 1.0, 1.0, 1.0, 1.0, 1.0, 1.0, 1.0, 1.0, 1.0, 1.0, 1.0, 1.0, 1.0, 1.0, 1.0, 1.0, 1.0, 1.0, 1.0, 1.0, 1.0, 1.0, 1.0, 1.0, 1.0, 1.0, 1.0, 1.0, 1.0, 1.0, 1.0, 1.0, 1.0, 1.0, 1.0, 1.0, 1.0, 1.0, 1.0, 1.0, 1.0, 1.0, 1.0, 1.0, 1.0, 1.0, 1.0, 1.0, 1.0, 1.0, 1.0, 1.0, 1.0, 1.0, 1.0, 1.0, 1.0, 1.0, 1.0, 1.0, 1.0, 1.0, 1.0, 1.0, 1.0, 1.0, 1.0, 1.0, 1.0, 1.0, 1.0, 1.0, 1.0, 1.0, 1.0, 1.0, 1.0, 1.0, 1.0, 1.0, 1.0, 1.0, 1.0, 1.0, 1.0, 1.0, 1.0, 1.0, 1.0, 1.0, 1.0, 1.0, 1.0, 1.0, 1.0, 1.0, 1.0, 1.0, 1.0, 1.0, 1.0, 1.0, 1.0, 1.0, 1.0, 1.0, 1.0, 1.0, 1.0, 1.0, 1.0, 1.0, 1.0, 1.0, 1.0, 1.0, 1.0, 1.0, 1.0, 1.0, 1.0, 1.0, 1.0, 1.0, 1.0, 1.0, 1.0, 1.0, 1.0, 1.0, 1.0, 1.0, 1.0, 1.0, 1.0, 1.0, 1.0, 1.0, 1.0, 1.0, 1.0, 1.0, 1.0, 1.0, 1.0, 1.0, 1.0, 1.0, 1.0, 1.0, 1.0, 1.0, 1.0, 1.0, 1.0, 1.0, 1.0, 1.0, 1.0, 1.0, 1.0, 1.0, 1.0, 1.0, 1.0, 1.0, 1.0, 1.0, 1.0, 1.0, 1.0, 1.0, 1.0, 1.0, 1.0, 1.0, 1.0, 1.0, 1.0, 1.0, 1.0, 1.0, 1.0, 1.0, 1.0, 1.0, 1.0, 1.0, 1.0, 1.0, 1.0, 1.0, 1.0, 1.0, 1.0, 1.0, 1.0, 1.0, 1.0, 1.0, 1.0, 1.0, 1.0, 1.0, 1.0, 1.0, 1.0, 1.0, 1.0, 1.0, 1.0, 1.0, 1.0, 1.0, 1.0, 1.0, 1.0, 1.0, 1.0, 1.0, 1.0, 1.0, 1.0, 1.0, 1.0, 1.0, 1.0, 1.0, 1.0, 1.0, 1.0, 1.0, 1.0, 1.0, 1.0, 1.0, 1.0, 1.0, 1.0, 1.0, 1.0, 1.0, 1.0, 1.0, 1.0, 1.0, 1.0, 1.0, 1.0, 1.0, 1.0, 1.0, 1.0, 1.0, 1.0, 1.0, 1.0, 1.0, 1.0, 1.0, 1.0, 1.0, 1.0, 1.0, 1.0, 1.0, 1.0, 1.0, 1.0, 1.0, 1.0, 1.0, 1.0, 1.0, 1.0, 1.0, 1.0, 1.0, 1.0, 1.0, 1.0, 1.0, 1.0, 1.0, 1.0, 1.0, 1.0, 1.0, 1.0, 1.0, 1.0, 1.0, 1.0, 1.0, 1.0, 1.0, 1.0, 1.0, 1.0, 1.0, 1.0, 1.0, 1.0, 1.0, 1.0, 1.0, 1.0, 1.0, 1.0, 1.0, 1.0, 1.0, 1.0, 1.0, 1.0, 1.0, 1.0, 1.0, 1.0, 1.0, 1.0, 1.0, 1.0, 1.0, 1.0, 1.0, 1.0, 1.0, 1.0, 1.0, 1.0, 1.0, 1.0, 1.0, 1.0, 1.0, 1.0, 1.0, 1.0, 1.0, 1.0, 1.0, 1.0, 1.0, 1.0, 1.0, 1.0, 1.0, 1.0, 1.0, 1.0, 1.0, 1.0, 1.0, 1.0, 1.0, 1.0, 1.0, 1.0, 1.0, 1.0, 1.0, 1.0, 1.0, 1.0, 1.0, 1.0, 1.0, 1.0, 1.0, 1.0, 1.0, 1.0, 1.0, 1.0, 1.0, 1.0, 1.0, 1.0, 1.0, 1.0, 1.0, 1.0, 1.0, 1.0, 1.0, 1.0, 1.0, 1.0, 1.0, 1.0, 1.0, 1.0, 1.0, 1.0, 1.0, 1.0, 1.0, 1.0, 1.0, 1.0, 1.0, 1.0, 1.0, 1.0, 1.0, 1.0, 1.0, 1.0, 1.0, 1.0, 1.0, 1.0, 1.0, 1.0, 1.0, 1.0, 1.0, 1.0, 1.0, 1.0, 1.0, 1.0, 1.0, 1.0, 1.0, 1.0, 1.0, 1.0, 1.0, 1.0, 1.0, 1.0, 1.0, 1.0, 1.0, 1.0, 1.0, 1.0, 1.0, 1.0, 1.0, 1.0, 1.0, 1.0, 1.0, 1.0, 1.0, 1.0, 1.0, 1.0, 1.0, 1.0, 1.0, 1.0, 1.0, 1.0, 1.0, 1.0, 1.0, 1.0, 1.0, 1.0, 1.0, 1.0, 1.0, 1.0, 1.0, 1.0, 1.0, 1.0, 1.0, 1.0, 1.0, 1.0, 1.0, 1.0, 1.0, 1.0, 1.0, 1.0, 1.0, 1.0, 1.0, 1.0, 1.0, 1.0, 1.0, 1.0, 1.0, 1.0, 1.0, 1.0, 1.0, 1.0, 1.0, 1.0, 1.0, 1.0, 1.0, 1.0, 1.0, 1.0, 1.0, 1.0, 1.0, 1.0, 1.0, 1.0, 1.0, 1.0, 1.0, 1.0, 1.0, 1.0, 1.0, 1.0, 1.0, 1.0, 1.0, 1.0, 1.0, 1.0, 1.0, 1.0, 1.0, 1.0, 1.0, 1.0, 1.0, 1.0, 1.0, 1.0, 1.0, 1.0, 1.0, 1.0, 1.0, 1.0, 1.0, 1.0, 1.0, 1.0, 1.0, 1.0, 1.0, 1.0, 1.0, 1.0, 1.0, 1.0, 1.0, 1.0, 1.0, 1.0, 1.0, 1.0, 1.0, 1.0, 1.0, 1.0, 1.0, 1.0, 1.0, 1.0, 1.0, 1.0, 1.0, 1.0, 1.0, 1.0, 1.0, 1.0, 1.0, 1.0, 1.0, 1.0, 1.0, 1.0, 1.0, 1.0, 1.0, 1.0, 1.0, 1.0, 1.0, 1.0, 1.0, 1.0, 1.0, 1.0, 1.0, 1.0, 1.0, 1.0, 1.0, 1.0, 1.0, 1.0, 1.0, 1.0, 1.0, 1.0, 1.0, 1.0, 1.0, 1.0, 1.0, 1.0, 1.0, 1.0, 1.0, 1.0, 1.0, 1.0, 1.0, 1.0, 1.0, 1.0, 1.0, 1.0, 1.0, 1.0, 1.0, 1.0, 1.0, 1.0, 1.0, 1.0, 1.0, 1.0, 1.0, 1.0, 1.0, 1.0, 1.0, 1.0, 1.0, 1.0, 1.0, 1.0, 1.0, 1.0, 1.0, 1.0, 1.0, 1.0, 1.0, 1.0, 1.0, 1.0, 1.0, 1.0, 1.0, 1.0, 1.0, 1.0, 1.0, 1.0, 1.0, 1.0, 1.0, 1.0, 1.0, 1.0, 1.0, 1.0, 1.0, 1.0, 1.0, 1.0, 1.0, 1.0, 1.0, 1.0, 1.0, 1.0, 1.0, 1.0, 1.0, 1.0, 1.0, 1.0, 1.0, 1.0, 1.0, 1.0, 1.0, 1.0, 1.0, 1.0, 1.0, 1.0, 1.0, 1.0, 1.0, 1.0, 1.0, 1.0, 1.0, 1.0, 1.0, 1.0, 1.0, 1.0, 1.0, 1.0, 1.0, 1.0, 1.0, 1.0, 1.0, 1.0, 1.0, 1.0, 1.0, 1.0, 1.0, 1.0, 1.0, 1.0, 1.0, 1.0, 1.0, 1.0, 1.0, 1.0, 1.0, 1.0, 1.0, 1.0, 1.0, 1.0, 1.0, 1.0, 1.0, 1.0, 1.0, 1.0, 1.0, 1.0, 1.0, 1.0, 1.0, 1.0, 1.0, 1.0, 1.0, 1.0, 1.0, 1.0, 1.0, 1.0, 1.0, 1.0, 1.0, 1.0, 1.0, 1.0, 1.0, 1.0, 1.0, 1.0, 1.0, 1.0, 1.0, 1.0, 1.0, 1.0, 1.0, 1.0, 1.0, 1.0, 1.0, 1.0, 1.0, 1.0, 1.0, 1.0, 1.0, 1.0, 1.0, 1.0, 1.0, 1.0, 1.0, 1.0, 1.0, 1.0, 1.0, 1.0, 1.0, 1.0, 1.0, 1.0, 1.0, 1.0, 1.0, 1.0, 1.0, 1.0, 1.0, 1.0, 1.0, 1.0, 1.0, 1.0, 1.0, 1.0, 1.0, 1.0, 1.0, 1.0, 1.0, 1.0, 1.0, 1.0, 1.0, 1.0, 1.0, 1.0, 1.0, 1.0, 1.0, 1.0, 1.0, 1.0, 1.0, 1.0, 1.0, 1.0, 1.0, 1.0, 1.0, 1.0, 1.0, 1.0, 1.0, 1.0, 1.0, 1.0, 1.0, 1.0, 1.0, 1.0, 1.0, 1.0, 1.0, 1.0, 1.0, 1.0, 1.0, 1.0, 1.0, 1.0, 1.0, 1.0, 1.0, 1.0, 1.0, 1.0, 1.0, 1.0, 1.0, 1.0, 1.0, 1.0, 1.0, 1.0, 1.0, 1.0, 1.0, 1.0, 1.0, 1.0, 1.0, 1.0, 1.0, 1.0, 1.0, 1.0, 1.0, 1.0, 1.0, 1.0, 1.0, 1.0, 1.0, 1.0, 1.0, 1.0, 1.0, 1.0, 1.0, 1.0, 1.0, 1.0, 1.0, 1.0, 1.0, 1.0, 1.0, 1.0, 1.0, 1.0, 1.0, 1.0, 1.0, 1.0, 1.0, 1.0, 1.0, 1.0, 1.0, 1.0, 1.0, 1.0, 1.0, 1.0, 1.0, 1.0, 1.0, 1.0, 1.0, 1.0, 1.0, 1.0, 1.0, 1.0, 1.0, 1.0, 1.0, 1.0, 1.0, 1.0, 1.0, 1.0, 1.0, 1.0, 1.0, 1.0, 1.0, 1.0, 1.0, 1.0, 1.0, 1.0, 1.0, 1.0, 1.0, 1.0, 1.0, 1.0, 1.0, 1.0, 1.0, 1.0, 1.0, 1.0, 1.0, 1.0, 1.0, 1.0, 1.0, 1.0, 1.0, 1.0, 1.0, 1.0, 1.0, 1.0, 1.0, 1.0, 1.0, 1.0, 1.0, 1.0, 1.0, 1.0, 1.0, 1.0, 1.0, 1.0, 1.0, 1.0, 1.0, 1.0, 1.0, 1.0, 1.0, 1.0, 1.0, 1.0, 1.0, 1.0, 1.0, 1.0, 1.0, 1.0, 1.0, 1.0, 1.0, 1.0, 1.0, 1.0, 1.0, 1.0, 1.0, 1.0, 1.0, 1.0, 1.0, 1.0, 1.0, 1.0, 1.0, 1.0, 1.0, 1.0, 1.0, 1.0, 1.0, 1.0, 1.0, 1.0, 1.0, 1.0, 1.0, 1.0, 1.0, 1.0, 1.0, 1.0, 1.0, 1.0, 1.0, 1.0, 1.0, 1.0, 1.0, 1.0, 1.0, 1.0, 1.0, 1.0, 1.0, 1.0, 1.0, 1.0, 1.0, 1.0, 1.0, 1.0, 1.0, 1.0, 1.0, 1.0, 1.0, 1.0, 1.0, 1.0, 1.0, 1.0, 1.0, 1.0, 1.0, 1.0, 1.0, 1.0, 1.0, 1.0, 1.0, 1.0, 1.0, 1.0, 1.0, 1.0, 1.0, 1.0, 1.0, 1.0, 1.0, 1.0, 1.0, 1.0, 1.0, 1.0, 1.0, 1.0, 1.0, 1.0, 1.0, 1.0, 1.0, 1.0, 1.0, 1.0, 1.0, 1.0, 1.0, 1.0, 1.0, 1.0, 1.0, 1.0, 1.0, 1.0, 1.0, 1.0, 1.0, 1.0, 1.0, 1.0, 1.0, 1.0, 1.0, 1.0, 1.0, 1.0, 1.0, 1.0, 1.0, 1.0, 1.0, 1.0, 1.0, 1.0, 1.0, 1.0, 1.0, 1.0, 1.0, 1.0, 1.0, 1.0, 1.0, 1.0, 1.0, 1.0, 1.0, 1.0, 1.0, 1.0, 1.0, 1.0, 1.0, 1.0, 1.0, 1.0, 1.0, 1.0, 1.0, 1.0, 1.0, 1.0, 1.0, 1.0, 1.0, 1.0, 1.0, 1.0, 1.0, 1.0, 1.0, 1.0, 1.0, 1.0, 1.0, 1.0, 1.0, 1.0, 1.0, 1.0, 1.0, 1.0, 1.0, 1.0, 1.0, 1.0, 1.0, 1.0, 1.0, 1.0, 1.0, 1.0, 1.0, 1.0, 1.0, 1.0, 1.0, 1.0, 1.0, 1.0, 1.0, 1.0, 1.0, 1.0, 1.0, 1.0, 1.0, 1.0, 1.0, 1.0, 1.0, 1.0, 1.0, 1.0, 1.0, 1.0, 1.0, 1.0, 1.0, 1.0, 1.0, 1.0, 1.0, 1.0, 1.0, 1.0, 1.0, 1.0, 1.0, 1.0, 1.0, 1.0, 1.0, 1.0, 1.0, 1.0, 1.0, 1.0, 1.0, 1.0, 1.0, 1.0, 1.0, 1.0, 1.0, 1.0, 1.0, 1.0, 1.0, 1.0, 1.0, 1.0, 1.0, 1.0, 1.0, 1.0, 1.0, 1.0, 1.0, 1.0, 1.0, 1.0, 1.0, 1.0, 1.0, 1.0, 1.0, 1.0, 1.0, 1.0, 1.0, 1.0, 1.0, 1.0, 1.0, 1.0, 1.0, 1.0, 1.0, 1.0, 1.0, 1.0, 1.0, 1.0, 1.0, 1.0, 1.0, 1.0, 1.0, 1.0, 1.0, 1.0, 1.0, 1.0, 1.0, 1.0, 1.0, 1.0, 1.0, 1.0, 1.0, 1.0, 1.0, 1.0, 1.0, 1.0, 1.0, 1.0, 1.0, 1.0, 1.0, 1.0, 1.0, 1.0, 1.0, 1.0, 1.0, 1.0, 1.0, 1.0, 1.0, 1.0, 1.0, 1.0, 1.0, 1.0, 1.0, 1.0, 1.0, 1.0, 1.0, 1.0, 1.0, 1.0, 1.0, 1.0, 1.0, 1.0, 1.0, 1.0, 1.0, 1.0, 1.0, 1.0, 1.0, 1.0, 1.0, 1.0, 1.0, 1.0, 1.0, 1.0, 1.0, 1.0, 1.0, 1.0, 1.0, 1.0, 1.0, 1.0, 1.0, 1.0, 1.0, 1.0, 1.0, 1.0, 1.0, 1.0, 1.0, 1.0, 1.0, 1.0, 1.0, 1.0, 1.0, 1.0, 1.0, 1.0, 1.0, 1.0, 1.0, 1.0, 1.0, 1.0, 1.0, 1.0, 1.0, 1.0, 1.0, 1.0, 1.0, 1.0, 1.0, 1.0, 1.0, 1.0, 1.0, 1.0, 1.0, 1.0, 1.0, 1.0, 1.0, 1.0, 1.0, 1.0, 1.0, 1.0, 1.0, 1.0, 1.0, 1.0, 1.0, 1.0, 1.0, 1.0, 1.0, 1.0, 1.0, 1.0, 1.0, 1.0, 1.0, 1.0, 1.0, 1.0, 1.0, 1.0, 1.0, 1.0, 1.0, 1.0, 1.0, 1.0, 1.0, 1.0, 1.0, 1.0, 1.0, 1.0, 1.0, 1.0, 1.0, 1.0, 1.0, 1.0, 1.0, 1.0, 1.0, 1.0, 1.0, 1.0, 1.0, 1.0, 1.0, 1.0, 1.0, 1.0, 1.0, 1.0, 1.0, 1.0, 1.0, 1.0, 1.0, 1.0, 1.0, 1.0, 1.0, 1.0, 1.0, 1.0, 1.0, 1.0, 1.0, 1.0, 1.0, 1.0, 1.0, 1.0, 1.0, 1.0, 1.0, 1.0, 1.0, 1.0, 1.0, 1.0, 1.0, 1.0, 1.0, 1.0, 1.0, 1.0, 1.0, 1.0, 1.0, 1.0, 1.0, 1.0, 1.0, 1.0, 1.0, 1.0, 1.0, 1.0, 1.0, 1.0, 1.0, 1.0, 1.0, 1.0, 1.0, 1.0, 1.0, 1.0, 1.0, 1.0, 1.0, 1.0, 1.0, 1.0, 1.0, 1.0, 1.0, 1.0, 1.0, 1.0, 1.0, 1.0, 1.0, 1.0, 1.0, 1.0, 1.0, 1.0, 1.0, 1.0, 1.0, 1.0, 1.0, 1.0, 1.0, 1.0, 1.0, 1.0, 1.0, 1.0, 1.0, 1.0, 1.0, 1.0, 1.0, 1.0, 1.0, 1.0, 1.0, 1.0, 1.0, 1.0, 1.0, 1.0, 1.0, 1.0, 1.0, 1.0, 1.0, 1.0, 1.0, 1.0, 1.0, 1.0, 1.0, 1.0, 1.0, 1.0, 1.0, 1.0, 1.0, 1.0, 1.0, 1.0, 1.0, 1.0, 1.0, 1.0, 1.0, 1.0, 1.0, 1.0, 1.0, 1.0, 1.0, 1.0, 1.0, 1.0, 1.0, 1.0, 1.0, 1.0, 1.0, 1.0, 1.0, 1.0, 1.0, 1.0, 1.0, 1.0, 1.0, 1.0, 1.0, 1.0, 1.0, 1.0, 1.0, 1.0, 1.0, 1.0, 1.0, 1.0, 1.0, 1.0, 1.0, 1.0, 1.0, 1.0, 1.0, 1.0, 1.0, 1.0, 1.0, 1.0, 1.0, 1.0, 1.0, 1.0, 1.0, 1.0, 1.0, 1.0, 1.0, 1.0, 1.0, 1.0, 1.0, 1.0, 1.0, 1.0, 1.0, 1.0, 1.0, 1.0, 1.0, 1.0, 1.0, 1.0, 1.0, 1.0, 1.0, 1.0, 1.0, 1.0, 1.0, 1.0, 1.0, 1.0, 1.0, 1.0, 1.0, 1.0, 1.0, 1.0, 1.0, 1.0, 1.0, 1.0, 1.0, 1.0, 1.0, 1.0, 1.0, 1.0, 1.0, 1.0, 1.0, 1.0, 1.0, 1.0, 1.0, 1.0, 1.0, 1.0, 1.0, 1.0, 1.0, 1.0, 1.0, 1.0, 1.0, 1.0, 1.0, 1.0, 1.0, 1.0, 1.0, 1.0, 1.0, 1.0, 1.0, 1.0, 1.0, 1.0, 1.0, 1.0, 1.0, 1.0, 1.0, 1.0, 1.0, 1.0, 1.0, 1.0, 1.0, 1.0, 1.0, 1.0, 1.0, 1.0, 1.0, 1.0, 1.0, 1.0, 1.0, 1.0, 1.0, 1.0, 1.0, 1.0, 1.0, 1.0, 1.0, 1.0, 1.0, 1.0, 1.0, 1.0, 1.0, 1.0, 1.0, 1.0, 1.0, 1.0, 1.0, 1.0, 1.0, 1.0, 1.0, 1.0, 1.0, 1.0, 1.0, 1.0, 1.0, 1.0, 1.0, 1.0, 1.0, 1.0, 1.0, 1.0, 1.0, 1.0, 1.0, 1.0, 1.0, 1.0, 1.0, 1.0, 1.0, 1.0, 1.0, 1.0, 1.0, 1.0, 1.0, 1.0, 1.0, 1.0, 1.0, 1.0, 1.0, 1.0, 1.0, 1.0, 1.0, 1.0, 1.0, 1.0, 1.0, 1.0, 1.0, 1.0, 1.0, 1.0, 1.0, 1.0, 1.0, 1.0, 1.0, 1.0, 1.0, 1.0, 1.0, 1.0, 1.0, 1.0, 1.0, 1.0, 1.0, 1.0, 1.0, 1.0, 1.0, 1.0, 1.0, 1.0, 1.0, 1.0, 1.0, 1.0, 1.0, 1.0, 1.0, 1.0, 1.0, 1.0, 1.0, 1.0, 1.0, 1.0, 1.0, 1.0, 1.0, 1.0, 1.0, 1.0, 1.0, 1.0, 1.0, 1.0, 1.0, 1.0, 1.0, 1.0, 1.0, 1.0, 1.0, 1.0, 1.0, 1.0, 1.0, 1.0, 1.0, 1.0, 1.0, 1.0, 1.0, 1.0, 1.0, 1.0, 1.0, 1.0, 1.0, 1.0, 1.0, 1.0, 1.0, 1.0, 1.0, 1.0, 1.0, 1.0, 1.0, 1.0, 1.0, 1.0, 1.0, 1.0, 1.0, 1.0, 1.0, 1.0, 1.0, 1.0, 1.0, 1.0, 1.0, 1.0, 1.0, 1.0, 1.0, 1.0, 1.0, 1.0, 1.0, 1.0, 1.0, 1.0, 1.0, 1.0, 1.0, 1.0, 1.0, 1.0, 1.0, 1.0, 1.0, 1.0, 1.0, 1.0, 1.0, 1.0, 1.0, 1.0, 1.0, 1.0, 1.0, 1.0, 1.0, 1.0, 1.0, 1.0, 1.0, 1.0, 1.0, 1.0, 1.0, 1.0, 1.0, 1.0, 1.0, 1.0, 1.0, 1.0, 1.0, 1.0, 1.0, 1.0, 1.0, 1.0, 1.0, 1.0, 1.0, 1.0, 1.0, 1.0, 1.0, 1.0, 1.0, 1.0, 1.0, 1.0, 1.0, 1.0, 1.0, 1.0, 1.0, 1.0, 1.0, 1.0, 1.0, 1.0, 1.0, 1.0, 1.0, 1.0, 1.0, 1.0, 1.0, 1.0, 1.0, 1.0, 1.0, 1.0, 1.0, 1.0, 1.0, 1.0, 1.0, 1.0, 1.0, 1.0, 1.0, 1.0, 1.0, 1.0, 1.0, 1.0, 1.0, 1.0, 1.0, 1.0, 1.0, 1.0, 1.0, 1.0, 1.0, 1.0, 1.0, 1.0, 1.0, 1.0, 1.0, 1.0, 1.0, 1.0, 1.0, 1.0, 1.0, 1.0, 1.0, 1.0, 1.0, 1.0, 1.0, 1.0, 1.0, 1.0, 1.0, 1.0, 1.0, 1.0, 1.0, 1.0, 1.0, 1.0, 1.0, 1.0, 1.0, 1.0, 1.0, 1.0, 1.0, 1.0, 1.0, 1.0, 1.0, 1.0, 1.0, 1.0, 1.0, 1.0, 1.0, 1.0, 1.0, 1.0, 1.0, 1.0, 1.0, 1.0, 1.0, 1.0, 1.0, 1.0, 1.0, 1.0, 1.0, 1.0, 1.0, 1.0, 1.0, 1.0, 1.0, 1.0, 1.0, 1.0, 1.0, 1.0, 1.0, 1.0, 1.0, 1.0, 1.0, 1.0, 1.0, 1.0, 1.0, 1.0, 1.0, 1.0, 1.0, 1.0, 1.0, 1.0, 1.0, 1.0, 1.0, 1.0, 1.0, 1.0, 1.0, 1.0, 1.0, 1.0, 1.0, 1.0, 1.0, 1.0, 1.0, 1.0, 1.0, 1.0, 1.0, 1.0, 1.0, 1.0, 1.0, 1.0, 1.0, 1.0, 1.0, 1.0, 1.0, 1.0, 1.0, 1.0, 1.0, 1.0, 1.0, 1.0, 1.0, 1.0, 1.0, 1.0, 1.0, 1.0, 1.0, 1.0, 1.0, 1.0, 1.0, 1.0, 1.0, 1.0, 1.0, 1.0, 1.0, 1.0, 1.0, 1.0, 1.0, 1.0, 1.0, 1.0, 1.0, 1.0, 1.0, 1.0, 1.0, 1.0, 1.0, 1.0, 1.0, 1.0, 1.0, 1.0, 1.0, 1.0, 1.0, 1.0, 1.0, 1.0, 1.0, 1.0, 1.0, 1.0, 1.0, 1.0, 1.0, 1.0, 1.0, 1.0, 1.0, 1.0, 1.0, 1.0, 1.0, 1.0, 1.0, 1.0, 1.0, 1.0, 1.0, 1.0, 1.0, 1.0, 1.0, 1.0, 1.0, 1.0, 1.0, 1.0, 1.0, 1.0, 1.0, 1.0, 1.0, 1.0, 1.0, 1.0, 1.0, 1.0, 1.0, 1.0, 1.0, 1.0, 1.0, 1.0, 1.0, 1.0, 1.0, 1.0, 1.0, 1.0, 1.0, 1.0, 1.0, 1.0, 1.0, 1.0, 1.0, 1.0, 1.0, 1.0, 1.0, 1.0, 1.0, 1.0, 1.0, 1.0, 1.0, 1.0, 1.0, 1.0, 1.0, 1.0, 1.0, 1.0, 1.0, 1.0, 1.0, 1.0, 1.0, 1.0, 1.0, 1.0, 1.0, 1.0, 1.0, 1.0, 1.0, 1.0, 1.0, 1.0, 1.0, 1.0, 1.0, 1.0, 1.0, 1.0, 1.0, 1.0, 1.0, 1.0, 1.0, 1.0, 1.0, 1.0, 1.0, 1.0, 1.0, 1.0, 1.0, 1.0, 1.0, 1.0, 1.0, 1.0, 1.0, 1.0, 1.0, 1.0, 1.0, 1.0, 1.0, 1.0, 1.0, 1.0, 1.0, 1.0, 1.0, 1.0, 1.0, 1.0, 1.0, 1.0, 1.0, 1.0, 1.0, 1.0, 1.0, 1.0, 1.0, 1.0, 1.0, 1.0, 1.0, 1.0, 1.0, 1.0, 1.0, 1.0, 1.0, 1.0, 1.0, 1.0, 1.0, 1.0, 1.0, 1.0, 1.0, 1.0, 1.0, 1.0, 1.0, 1.0, 1.0, 1.0, 1.0, 1.0, 1.0, 1.0, 1.0, 1.0, 1.0, 1.0, 1.0, 1.0, 1.0, 1.0, 1.0, 1.0, 1.0, 1.0, 1.0, 1.0, 1.0, 1.0, 1.0, 1.0, 1.0, 1.0, 1.0, 1.0, 1.0, 1.0, 1.0, 1.0, 1.0, 1.0, 1.0, 1.0, 1.0, 1.0, 1.0, 1.0, 1.0, 1.0, 1.0, 1.0, 1.0, 1.0, 1.0, 1.0, 1.0, 1.0, 1.0, 1.0, 1.0, 1.0, 1.0, 1.0, 1.0, 1.0, 1.0, 1.0, 1.0, 1.0, 1.0, 1.0, 1.0, 1.0, 1.0, 1.0, 1.0, 1.0, 1.0, 1.0, 1.0, 1.0, 1.0, 1.0, 1.0, 1.0, 1.0, 1.0, 1.0, 1.0, 1.0, 1.0, 1.0, 1.0, 1.0, 1.0, 1.0, 1.0, 1.0, 1.0, 1.0, 1.0, 1.0, 1.0, 1.0, 1.0, 1.0, 1.0, 1.0, 1.0, 1.0, 1.0, 1.0, 1.0, 1.0, 1.0, 1.0, 1.0, 1.0, 1.0, 1.0, 1.0, 1.0, 1.0, 1.0, 1.0, 1.0, 1.0, 1.0, 1.0, 1.0, 1.0, 1.0, 1.0, 1.0, 1.0, 1.0, 1.0, 1.0, 1.0, 1.0, 1.0, 1.0, 1.0, 1.0, 1.0, 1.0, 1.0, 1.0, 1.0, 1.0, 1.0, 1.0, 1.0, 1.0, 1.0, 1.0, 1.0, 1.0, 1.0, 1.0, 1.0, 1.0, 1.0, 1.0, 1.0, 1.0, 1.0, 1.0, 1.0, 1.0, 1.0, 1.0, 1.0, 1.0, 1.0, 1.0, 1.0, 1.0, 1.0, 1.0, 1.0, 1.0, 1.0, 1.0, 1.0, 1.0, 1.0, 1.0, 1.0, 1.0, 1.0, 1.0, 1.0, 1.0, 1.0, 1.0, 1.0, 1.0, 1.0, 1.0, 1.0, 1.0, 1.0, 1.0, 1.0, 1.0, 1.0, 1.0, 1.0, 1.0, 1.0, 1.0, 1.0, 1.0, 1.0, 1.0, 1.0, 1.0, 1.0, 1.0, 1.0, 1.0, 1.0, 1.0, 1.0, 1.0, 1.0, 1.0, 1.0, 1.0, 1.0, 1.0, 1.0, 1.0, 1.0, 1.0, 1.0, 1.0, 1.0, 1.0, 1.0, 1.0, 1.0, 1.0, 1.0, 1.0, 1.0, 1.0, 1.0, 1.0, 1.0, 1.0, 1.0, 1.0, 1.0, 1.0, 1.0, 1.0, 1.0, 1.0, 1.0, 1.0, 1.0, 1.0, 1.0, 1.0, 1.0, 1.0, 1.0, 1.0, 1.0, 1.0, 1.0, 1.0, 1.0, 1.0, 1.0, 1.0, 1.0, 1.0, 1.0, 1.0, 1.0, 1.0, 1.0, 1.0, 1.0, 1.0, 1.0, 1.0, 1.0, 1.0, 1.0, 1.0, 1.0, 1.0, 1.0, 1.0, 1.0, 1.0, 1.0, 1.0, 1.0, 1.0, 1.0, 1.0, 1.0, 1.0, 1.0, 1.0, 1.0, 1.0, 1.0, 1.0, 1.0, 1.0, 1.0, 1.0, 1.0, 1.0, 1.0, 1.0, 1.0, 1.0, 1.0, 1.0, 1.0, 1.0, 1.0, 1.0, 1.0, 1.0, 1.0, 1.0, 1.0, 1.0, 1.0, 1.0, 1.0, 1.0, 1.0, 1.0, 1.0, 1.0, 1.0, 1.0, 1.0, 1.0, 1.0, 1.0, 1.0, 1.0, 1.0, 1.0, 1.0, 1.0, 1.0, 1.0, 1.0, 1.0, 1.0, 1.0, 1.0, 1.0, 1.0, 1.0, 1.0, 1.0, 1.0, 1.0, 1.0, 1.0, 1.0, 1.0, 1.0, 1.0, 1.0, 1.0, 1.0, 1.0, 1.0, 1.0, 1.0, 1.0, 1.0, 1.0, 1.0, 1.0, 1.0, 1.0, 1.0, 1.0, 1.0, 1.0, 1.0, 1.0, 1.0, 1.0, 1.0, 1.0, 1.0, 1.0, 1.0, 1.0, 1.0, 1.0, 1.0, 1.0, 1.0, 1.0, 1.0, 1.0, 1.0, 1.0, 1.0, 1.0, 1.0, 1.0, 1.0, 1.0, 1.0, 1.0, 1.0, 1.0, 1.0, 1.0, 1.0, 1.0, 1.0, 1.0, 1.0, 1.0, 1.0, 1.0, 1.0, 1.0, 1.0, 1.0, 1.0, 1.0, 1.0, 1.0, 1.0, 1.0, 1.0, 1.0, 1.0, 1.0, 1.0, 1.0, 1.0, 1.0, 1.0, 1.0, 1.0, 1.0, 1.0, 1.0, 1.0, 1.0, 1.0, 1.0, 1.0, 1.0, 1.0, 1.0, 1.0, 1.0, 1.0, 1.0, 1.0, 1.0, 1.0, 1.0, 1.0, 1.0, 1.0, 1.0, 1.0, 1.0, 1.0, 1.0, 1.0, 1.0, 1.0, 1.0, 1.0, 1.0, 1.0, 1.0, 1.0, 1.0, 1.0, 1.0, 1.0, 1.0, 1.0, 1.0, 1.0, 1.0, 1.0, 1.0, 1.0, 1.0, 1.0, 1.0, 1.0, 1.0, 1.0, 1.0, 1.0, 1.0, 1.0, 1.0, 1.0, 1.0, 1.0, 1.0, 1.0, 1.0, 1.0, 1.0, 1.0, 1.0, 1.0, 1.0, 1.0, 1.0, 1.0, 1.0, 1.0, 1.0, 1.0, 1.0, 1.0, 1.0, 1.0, 1.0, 1.0, 1.0, 1.0, 1.0, 1.0, 1.0, 1.0, 1.0, 1.0, 1.0, 1.0, 1.0, 1.0, 1.0, 1.0, 1.0, 1.0, 1.0, 1.0, 1.0, 1.0, 1.0, 1.0, 1.0, 1.0, 1.0, 1.0, 1.0, 1.0, 1.0, 1.0, 1.0, 1.0, 1.0, 1.0, 1.0, 1.0, 1.0, 1.0, 1.0, 1.0, 1.0, 1.0, 1.0, 1.0, 1.0, 1.0, 1.0, 1.0, 1.0, 1.0, 1.0, 1.0, 1.0, 1.0, 1.0, 1.0, 1.0, 1.0, 1.0, 1.0, 1.0, 1.0, 1.0, 1.0, 1.0, 1.0, 1.0, 1.0, 1.0, 1.0, 1.0, 1.0, 1.0, 1.0, 1.0, 1.0, 1.0, 1.0, 1.0, 1.0, 1.0, 1.0, 1.0, 1.0, 1.0, 1.0, 1.0, 1.0, 1.0, 1.0, 1.0, 1.0, 1.0, 1.0, 1.0, 1.0, 1.0, 1.0, 1.0, 1.0, 1.0, 1.0, 1.0, 1.0, 1.0, 1.0, 1.0, 1.0, 1.0, 1.0, 1.0, 1.0, 1.0, 1.0, 1.0, 1.0, 1.0, 1.0, 1.0, 1.0, 1.0, 1.0, 1.0, 1.0, 1.0, 1.0, 1.0, 1.0, 1.0, 1.0, 1.0, 1.0, 1.0, 1.0, 1.0, 1.0, 1.0, 1.0, 1.0, 1.0, 1.0, 1.0, 1.0, 1.0, 1.0, 1.0, 1.0, 1.0, 1.0, 1.0, 1.0, 1.0, 1.0, 1.0, 1.0, 1.0, 1.0, 1.0, 1.0, 1.0, 1.0, 1.0, 1.0, 1.0, 1.0, 1.0, 1.0, 1.0, 1.0, 1.0, 1.0, 1.0, 1.0, 1.0, 1.0, 1.0, 1.0, 1.0, 1.0, 1.0, 1.0, 1.0, 1.0, 1.0, 1.0, 1.0, 1.0, 1.0, 1.0, 1.0, 1.0, 1.0, 1.0, 1.0, 1.0, 1.0, 1.0, 1.0, 1.0, 1.0, 1.0, 1.0, 1.0, 1.0, 1.0, 1.0, 1.0, 1.0, 1.0, 1.0, 1.0, 1.0, 1.0, 1.0, 1.0, 1.0, 1.0, 1.0, 1.0, 1.0, 1.0, 1.0, 1.0, 1.0, 1.0, 1.0, 1.0, 1.0, 1.0, 1.0, 1.0, 1.0, 1.0, 1.0, 1.0, 1.0, 1.0, 1.0, 1.0, 1.0, 1.0, 1.0, 1.0, 1.0, 1.0, 1.0, 1.0, 1.0, 1.0, 1.0, 1.0, 1.0, 1.0, 1.0, 1.0, 1.0, 1.0, 1.0, 1.0, 1.0, 1.0, 1.0, 1.0, 1.0, 1.0, 1.0, 1.0, 1.0, 1.0, 1.0, 1.0, 1.0, 1.0, 1.0, 1.0, 1.0, 1.0, 1.0, 1.0, 1.0, 1.0, 1.0, 1.0, 1.0, 1.0, 1.0, 1.0, 1.0, 1.0, 1.0, 1.0, 1.0, 1.0, 1.0, 1.0, 1.0, 1.0, 1.0, 1.0, 1.0, 1.0, 1.0, 1.0, 1.0, 1.0, 1.0, 1.0, 1.0, 1.0, 1.0, 1.0, 1.0, 1.0, 1.0, 1.0, 1.0, 1.0, 1.0, 1.0, 1.0, 1.0, 1.0, 1.0, 1.0, 1.0, 1.0, 1.0, 1.0, 1.0, 1.0, 1.0, 1.0, 1.0, 1.0, 1.0, 1.0, 1.0, 1.0, 1.0, 1.0, 1.0, 1.0, 1.0, 1.0, 1.0, 1.0, 1.0, 1.0, 1.0, 1.0, 1.0, 1.0, 1.0, 1.0, 1.0, 1.0, 1.0, 1.0, 1.0, 1.0, 1.0, 1.0, 1.0, 1.0, 1.0, 1.0, 1.0, 1.0, 1.0, 1.0, 1.0, 1.0, 1.0, 1.0, 1.0, 1.0, 1.0, 1.0, 1.0, 1.0, 1.0, 1.0, 1.0, 1.0, 1.0, 1.0, 1.0, 1.0, 1.0, 1.0, 1.0, 1.0, 1.0, 1.0, 1.0, 1.0, 1.0, 1.0, 1.0, 1.0, 1.0, 1.0, 1.0, 1.0, 1.0, 1.0, 1.0, 1.0, 1.0])
me_cube_003.materials.append(mat_material)
me_cube_003.use_remesh_preserve_volume = False
me_cube_003.use_remesh_preserve_attributes = False
me_cube_003.use_mirror_vertex_groups = False
me_cube_003.update()
me_cube = bpy.data.meshes.new('Cube')
me_cube.from_pydata([(-1.0, -1.0, -1.0), (-1.0, -1.0, 1.0), (-0.2175, 1.0, -1.0), (-0.2175, 1.0, 1.0), (1.0, -1.0, -1.0), (1.0, -1.0, 1.0), (1.0, 1.0, -1.0), (1.0, 1.0, 1.0), (-1.306, -1.0, 0.0), (-0.5231, 1.0, 0.0), (1.0, 1.0, 0.0), (1.0, -1.0, 0.0), (-0.8892, -0.02225, -1.0), (-0.8892, -0.02225, 1.0), (1.0, -0.02225, -1.0), (1.0, -0.02225, 1.0), (1.0, -0.02225, 0.0), (-1.195, -0.02225, 0.0), (-1.001, -0.2078, -0.5534), (-1.057, -0.7052, -0.5534), (-1.1, -0.6739, 0.05895), (-1.057, -0.7052, 0.4641), (-1.001, -0.2078, 0.4641), (-1.107, -0.321, -0.01013), (-1.135, -0.7052, 0.2097), (-1.029, -0.4565, 0.4641), (-1.142, -0.4733, -0.007829), (-1.079, -0.2078, 0.2097), (-1.096, -0.7052, 0.3369), (-1.015, -0.3322, 0.4641), (-1.129, -0.3907, -0.01243), (-1.113, -0.2628, 0.08251), (-1.174, -0.7052, 0.08251), (-1.043, -0.5809, 0.4641), (-1.144, -0.5862, 0.003685), (-1.04, -0.2078, 0.3369), (-0.8892, -0.02225, -1.093), (-1.0, -1.0, -1.093), (1.0, -1.0, -1.093), (1.0, -0.02225, -1.093), (-0.7987, -0.682, 0.246), (-0.7689, -0.682, 0.3433), (-0.7366, -0.3967, 0.3433), (-0.7258, -0.3015, 0.3433), (-0.8238, -0.4414, -0.02124), (-0.8071, -0.3882, -0.01948), (-0.8111, -0.3436, 0.05139), (-0.8581, -0.682, 0.05139), (-0.8284, -0.682, 0.1487), (-0.7581, -0.5869, 0.3433), (-0.7474, -0.4918, 0.3433), (-0.8353, -0.591, -0.00891), (-0.8335, -0.5046, -0.01772), (-0.7555, -0.3015, 0.246), (-0.7853, -0.3015, 0.1487), (-0.8013, -0.6581, 0.03337)], [], [(17, 13, 3, 9), (9, 3, 7, 10), (16, 15, 5, 11), (11, 5, 1, 8), (0, 12, 36, 37), (15, 13, 1, 5), (4, 11, 8, 0), (14, 16, 11, 4), (2, 9, 10, 6), (12, 17, 9, 2), (0, 8, 20, 19), (6, 10, 16, 14), (7, 3, 13, 15), (2, 6, 14, 12), (10, 7, 15, 16), (8, 1, 21, 28, 24, 32, 20), (19, 20, 34, 26, 30, 23, 18), (1, 13, 22, 29, 25, 33, 21), (17, 12, 18, 23), (12, 0, 19, 18), (13, 17, 23, 31, 27, 35, 22), (36, 39, 38, 37), (14, 4, 38, 39), (12, 14, 39, 36), (4, 0, 37, 38), (25, 29, 42, 50), (40, 41, 49, 50, 42, 43, 53, 54, 46, 45, 44, 52, 51, 55, 47, 48), (29, 22, 43, 42), (30, 26, 52, 44), (23, 30, 44, 45), (27, 31, 46, 54), (32, 24, 48, 47), (20, 32, 47, 55), (33, 25, 50, 49), (31, 23, 45, 46), (21, 33, 49, 41), (26, 34, 51, 52), (34, 20, 55, 51), (35, 27, 54, 53), (22, 35, 53, 43), (28, 21, 41, 40), (24, 28, 40, 48)])
me_cube.use_remesh_preserve_volume = False
me_cube.use_remesh_preserve_attributes = False
me_cube.use_mirror_vertex_groups = False
me_cube.update()
arm_armature_002 = bpy.data.armatures.new('Armature.002')  # bones are not reproduced

# ---- objects
ob_area = bpy.data.objects.new('Area', light_area)
ob_armature = bpy.data.objects.new('Armature', arm_armature_002)
ob_tronco = bpy.data.objects.new('tronco', me_cube_003)
ob_cube_002 = bpy.data.objects.new('Cube.002', me_cube)

# ---- transforms, parenting, visibility, modifiers, constraints
ob_area.location = (-1.4, -10.05, 1.871)
ob_area.lineart.crease_threshold = 0.0
ob_armature.location = (0.0, 0.0, 0.0)
ob_armature.show_in_front = True
ob_armature.lineart.crease_threshold = 0.0
ob_tronco.location = (0.0, 0.0, 0.947)
ob_tronco.scale = (0.6557, 1.0, 1.0)
ob_tronco.lineart.crease_threshold = 0.0
_vg = ob_tronco.vertex_groups.new(name='Group')
_m = ob_tronco.modifiers.new('Subsurf', 'SUBSURF')
_m.uv_smooth = 'PRESERVE_CORNERS'
_m.quality = 2
_m.levels = 3
_m.show_only_control_edges = False
_m = ob_tronco.modifiers.new('Mirror', 'MIRROR')
ob_cube_002.location = (-1.434, 0.0975, 5.741)
ob_cube_002.lineart.crease_threshold = 0.0

# ---- collection membership
col_collection_1.objects.link(ob_area)
col_collection_1.objects.link(ob_armature)
col_collection_1.objects.link(ob_tronco)
col_collection_20.objects.link(ob_cube_002)

# ---- scene / render settings (as saved in the file)
scene.frame_start = 1; scene.frame_end = 250; scene.frame_set(93)
scene.render.engine = 'BLENDER_EEVEE_NEXT'
scene.render.resolution_percentage = 50
scene.render.dither_intensity = 0.0
scene.cycles.use_denoising = False
scene.cycles.samples = 128
scene.cycles.sampling_pattern = 'TABULATED_SOBOL'
scene.cycles.use_adaptive_sampling = False
scene.cycles.use_light_tree = False
scene.cycles.blur_glossy = 0.0
scene.cycles.sample_clamp_indirect = 0.0
scene.view_settings.view_transform = 'Standard'
bpy.context.view_layer.update()

# ---- added for rendering (the .blend has no active camera): camera
cam_auto = bpy.data.cameras.new('AutoCamera')
cam_auto.lens = 50.0
cam_auto.sensor_width = 36.0
cam_auto.clip_end = 1000.0
ob_auto_camera = bpy.data.objects.new('AutoCamera', cam_auto)
scene.collection.objects.link(ob_auto_camera)
ob_auto_camera.location = (6.50634, -8.08656, 5.45297)
ob_auto_camera.rotation_euler = (1.09748, -7.21219e-08, 0.694738)
scene.camera = ob_auto_camera
bpy.context.view_layer.update()
